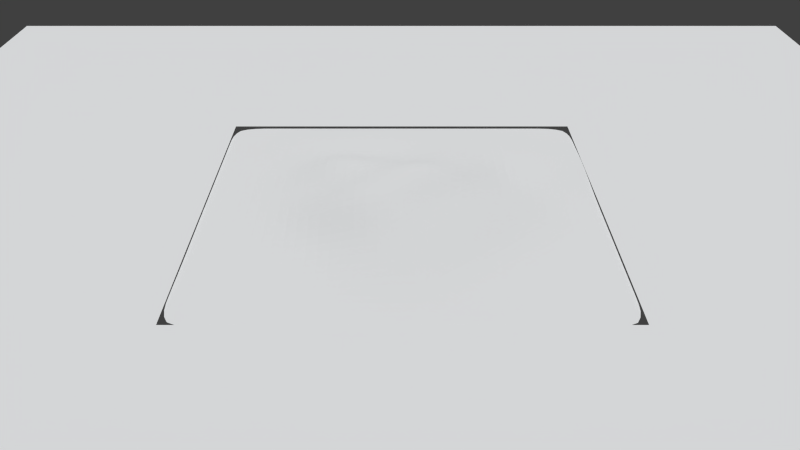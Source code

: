 # Source: Level0x0.blend  (saved by Blender 2.67.0; exported with 4.5.12 LTS)
import bpy
from mathutils import Matrix  # noqa: F401  (used for matrix-valued properties, if any)

bpy.ops.wm.read_factory_settings(use_empty=True)
scene = bpy.context.scene
scene.name = 'Scene'

# ---- collections
col_collection_1 = bpy.data.collections.new('Collection 1'); scene.collection.children.link(col_collection_1)

# ---- materials (node trees are filled in below, after node groups)
mat_grass = bpy.data.materials.new('Grass')
mat_grass.alpha_threshold = 0.0
mat_grass.use_transparent_shadow = False
mat_grass.diffuse_color = (0.7761, 0.7894, 0.8, 1.0)
mat_grass.specular_color = (0.9867, 1.0, 1.0)
mat_grass.roughness = 0.5
mat_grass.specular_intensity = 0.0
mat_clover = bpy.data.materials.new('Clover')
mat_clover.alpha_threshold = 0.0
mat_clover.use_transparent_shadow = False
mat_clover.diffuse_color = (0.7761, 0.7894, 0.8, 1.0)
mat_clover.specular_color = (0.9867, 1.0, 1.0)
mat_clover.roughness = 0.5
mat_clover.specular_intensity = 0.0

# ---- material node trees

# ---- world
world_world = bpy.data.worlds.new('World'); scene.world = world_world
world_world.color = (0.05088, 0.05088, 0.05088)
world_world.use_sun_shadow = False
world_world.sun_shadow_jitter_overblur = 0.0
world_world.cycles.sampling_method = 'MANUAL'
world_world.cycles.sample_map_resolution = 256

# ---- cameras
cam_camera = bpy.data.cameras.new('Camera')
cam_camera.clip_end = 500.0
cam_camera.lens = 35.0
cam_camera.sensor_width = 32.0
cam_camera.sensor_height = 18.0
cam_camera.ortho_scale = 7.314
cam_camera.show_limits = True
cam_camera.dof.focus_distance = 0.0
cam_camera.dof.aperture_fstop = 128.0

# ---- lights
light_sun = bpy.data.lights.new('Sun', 'SUN')
light_sun.transmission_factor = 0.0
light_sun.cutoff_distance = 30.0
light_sun.use_shadow = False
light_sun.angle = 0.1993
light_sun.energy = 2.5
light_sun.shadow_buffer_clip_start = 1.001
light_sun.shadow_soft_size = 0.1
light_sun.shadow_cascade_max_distance = 1000.0
light_sun.cycles.use_multiple_importance_sampling = False

# ---- meshes
me_grid_001 = bpy.data.meshes.new('Grid.001')
me_grid_001.from_pydata([], [], [])
me_grid_001.use_remesh_preserve_volume = False
me_grid_001.use_remesh_preserve_attributes = False
me_grid_001.use_mirror_vertex_groups = False
me_grid_001.update()
me_grid = bpy.data.meshes.new('Grid')
me_grid.from_pydata([(49.98, -50.02, -0.7107), (38.87, -50.02, -0.7107), (27.76, -50.02, -0.7107), (16.65, -50.02, -0.7107), (5.539, -50.02, -0.7107), (-5.572, -50.02, -0.7107), (-16.68, -50.02, -0.7107), (-27.79, -50.02, -0.7107), (-38.81, -50.11, -0.4436), (-50.07, -50.04, -0.6271), (49.98, -38.91, -0.7107), (38.87, -38.91, -0.7107), (27.76, -38.91, -0.4409), (16.65, -38.91, -0.3214), (5.539, -38.91, -0.2868), (-5.573, -38.91, -0.3559), (-16.68, -38.91, -0.5973), (-27.79, -38.91, -0.553), (-38.91, -38.91, -0.3133), (-49.98, -38.83, -0.4746), (49.98, -27.8, -0.7107), (38.87, -27.8, -0.7107), (27.9, -27.87, -0.1789), (16.64, -28.06, -0.09077), (5.855, -27.84, 1.974), (-5.549, -27.88, 1.898), (-16.69, -27.75, -0.5241), (-27.79, -27.8, -0.5672), (-38.91, -27.8, -0.7107), (-50.02, -27.8, -0.7107), (49.98, -16.69, -0.7107), (38.87, -16.69, -0.7107), (27.76, -16.69, -0.09776), (17.78, -17.71, 2.513), (5.521, -17.11, 4.19), (-5.448, -17.83, 4.48), (-17.08, -17.14, 0.9678), (-27.79, -16.69, -0.4033), (-38.91, -16.69, -0.7107), (-50.02, -16.69, -0.7107), (49.98, -5.574, -0.7107), (38.87, -5.574, -0.7107), (28.2, -5.682, 2.188), (16.38, -5.059, 4.805), (6.48, -5.197, 5.112), (-6.229, -6.591, 8.518), (-17.49, -5.857, 5.892), (-28.11, -5.757, 0.1912), (-38.91, -5.574, -0.3581), (-50.02, -5.574, -0.6421), (49.98, 5.537, -0.7102), (38.85, 5.475, -0.5545), (28.11, 5.719, 1.831), (18.23, 5.321, 4.129), (7.443, 7.326, 10.82), (-6.039, 6.35, 7.32), (-16.97, 5.314, 2.779), (-28.36, 5.21, 1.329), (-38.91, 5.537, -0.7107), (-50.02, 5.537, -0.7107), (50.06, 16.76, -0.3996), (38.8, 16.56, 1.605), (27.81, 16.59, -0.1211), (17.44, 17.38, 5.284), (6.068, 17.54, 3.526), (-5.181, 17.17, 3.805), (-17.76, 16.97, 7.326), (-27.93, 16.7, 0.8514), (-38.91, 16.65, -0.544), (-50.02, 16.65, -0.7107), (49.98, 27.76, 0.03925), (39.0, 27.76, 1.332), (27.93, 27.78, 1.777), (17.0, 27.78, 2.495), (4.97, 27.88, 2.217), (-5.502, 27.53, -0.1657), (-16.63, 27.91, 0.6571), (-28.05, 27.32, 0.4972), (-39.0, 27.72, -0.1749), (-50.02, 27.76, -0.7107), (49.98, 38.87, -0.7107), (39.0, 39.12, -0.1687), (27.74, 39.35, 0.3383), (16.65, 39.44, 0.6126), (5.516, 39.45, 0.6482), (-5.541, 39.59, 1.014), (-16.69, 39.43, 1.114), (-28.13, 39.41, 1.171), (-38.94, 39.0, -0.4838), (-50.02, 38.87, -0.7107), (49.98, 49.98, -0.7107), (38.87, 49.98, -0.7107), (27.76, 49.98, -0.7107), (16.65, 49.98, -0.7107), (5.539, 49.98, -0.7107), (-5.572, 49.98, -0.7107), (-16.68, 49.98, -0.7107), (-27.79, 49.98, -0.7107), (-38.91, 49.98, -0.7107), (-50.02, 49.98, -0.7107)], [], [(8, 7, 17, 18), (2, 1, 11, 12), (9, 8, 18, 19), (3, 2, 12, 13), (4, 3, 13, 14), (5, 4, 14, 15), (6, 5, 15, 16), (7, 6, 16, 17), (1, 0, 10, 11), (16, 15, 25, 26), (17, 16, 26, 27), (11, 10, 20, 21), (18, 17, 27, 28), (12, 11, 21, 22), (19, 18, 28, 29), (13, 12, 22, 23), (14, 13, 23, 24), (15, 14, 24, 25), (25, 24, 34, 35), (26, 25, 35, 36), (27, 26, 36, 37), (21, 20, 30, 31), (28, 27, 37, 38), (22, 21, 31, 32), (29, 28, 38, 39), (23, 22, 32, 33), (24, 23, 33, 34), (35, 34, 44, 45), (36, 35, 45, 46), (37, 36, 46, 47), (31, 30, 40, 41), (38, 37, 47, 48), (32, 31, 41, 42), (39, 38, 48, 49), (33, 32, 42, 43), (34, 33, 43, 44), (44, 43, 53, 54), (45, 44, 54, 55), (46, 45, 55, 56), (47, 46, 56, 57), (41, 40, 50, 51), (48, 47, 57, 58), (42, 41, 51, 52), (49, 48, 58, 59), (43, 42, 52, 53), (54, 53, 63, 64), (55, 54, 64, 65), (56, 55, 65, 66), (57, 56, 66, 67), (51, 50, 60, 61), (58, 57, 67, 68), (52, 51, 61, 62), (59, 58, 68, 69), (53, 52, 62, 63), (69, 68, 78, 79), (63, 62, 72, 73), (64, 63, 73, 74), (65, 64, 74, 75), (66, 65, 75, 76), (67, 66, 76, 77), (61, 60, 70, 71), (68, 67, 77, 78), (62, 61, 71, 72), (79, 78, 88, 89), (73, 72, 82, 83), (74, 73, 83, 84), (75, 74, 84, 85), (76, 75, 85, 86), (77, 76, 86, 87), (71, 70, 80, 81), (78, 77, 87, 88), (72, 71, 81, 82), (88, 87, 97, 98), (82, 81, 91, 92), (89, 88, 98, 99), (83, 82, 92, 93), (84, 83, 93, 94), (85, 84, 94, 95), (86, 85, 95, 96), (87, 86, 96, 97), (81, 80, 90, 91)])
_uv = me_grid.uv_layers.new(name='UVMap')
_uv.uv.foreach_set('vector', [0.0, 0.0, 1.0, 0.0, 1.0, 1.0, 0.0, 1.0, 0.0, 0.0, 1.0, 0.0, 1.0, 1.0, 0.0, 1.0, 0.0, 0.0, 1.0, 0.0, 1.0, 1.0, 0.0, 1.0, 0.0, 0.0, 1.0, 0.0, 1.0, 1.0, 0.0, 1.0, 0.0, 0.0, 1.0, 0.0, 1.0, 1.0, 0.0, 1.0, 0.0, 0.0, 1.0, 0.0, 1.0, 1.0, 0.0, 1.0, 0.0, 0.0, 1.0, 0.0, 1.0, 1.0, 0.0, 1.0, 0.0, 0.0, 1.0, 0.0, 1.0, 1.0, 0.0, 1.0, 0.0, 0.0, 1.0, 0.0, 1.0, 1.0, 0.0, 1.0, 0.0, 0.0, 1.0, 0.0, 1.0, 1.0, 0.0, 1.0, 0.0, 0.0, 1.0, 0.0, 1.0, 1.0, 0.0, 1.0, 0.0, 0.0, 1.0, 0.0, 1.0, 1.0, 0.0, 1.0, 0.0, 0.0, 1.0, 0.0, 1.0, 1.0, 0.0, 1.0, 0.0, 0.0, 1.0, 0.0, 1.0, 1.0, 0.0, 1.0, 0.0, 0.0, 1.0, 0.0, 1.0, 1.0, 0.0, 1.0, 0.0, 0.0, 1.0, 0.0, 1.0, 1.0, 0.0, 1.0, 0.0, 0.0, 1.0, 0.0, 1.0, 1.0, 0.0, 1.0, 0.0, 0.0, 1.0, 0.0, 1.0, 1.0, 0.0, 1.0, 0.0, 0.0, 1.0, 0.0, 1.0, 1.0, 0.0, 1.0, 0.0, 0.0, 1.0, 0.0, 1.0, 1.0, 0.0, 1.0, 0.0, 0.0, 1.0, 0.0, 1.0, 1.0, 0.0, 1.0, 0.0, 0.0, 1.0, 0.0, 1.0, 1.0, 0.0, 1.0, 0.0, 0.0, 1.0, 0.0, 1.0, 1.0, 0.0, 1.0, 0.0, 0.0, 1.0, 0.0, 1.0, 1.0, 0.0, 1.0, 0.0, 0.0, 1.0, 0.0, 1.0, 1.0, 0.0, 1.0, 0.0, 0.0, 1.0, 0.0, 1.0, 1.0, 0.0, 1.0, 0.0, 0.0, 1.0, 0.0, 1.0, 1.0, 0.0, 1.0, 0.0, 0.0, 1.0, 0.0, 1.0, 1.0, 0.0, 1.0, 0.0, 0.0, 1.0, 0.0, 1.0, 1.0, 0.0, 1.0, 0.0, 0.0, 1.0, 0.0, 1.0, 1.0, 0.0, 1.0, 0.0, 0.0, 1.0, 0.0, 1.0, 1.0, 0.0, 1.0, 0.0, 0.0, 1.0, 0.0, 1.0, 1.0, 0.0, 1.0, 0.0, 0.0, 1.0, 0.0, 1.0, 1.0, 0.0, 1.0, 0.0, 0.0, 1.0, 0.0, 1.0, 1.0, 0.0, 1.0, 0.0, 0.0, 1.0, 0.0, 1.0, 1.0, 0.0, 1.0, 0.0, 0.0, 1.0, 0.0, 1.0, 1.0, 0.0, 1.0, 0.0, 0.0, 1.0, 0.0, 1.0, 1.0, 0.0, 1.0, 0.0, 0.0, 1.0, 0.0, 1.0, 1.0, 0.0, 1.0, 0.0, 0.0, 1.0, 0.0, 1.0, 1.0, 0.0, 1.0, 0.0, 0.0, 1.0, 0.0, 1.0, 1.0, 0.0, 1.0, 0.0, 0.0, 1.0, 0.0, 1.0, 1.0, 0.0, 1.0, 0.0, 0.0, 1.0, 0.0, 1.0, 1.0, 0.0, 1.0, 0.0, 0.0, 1.0, 0.0, 1.0, 1.0, 0.0, 1.0, 0.0, 0.0, 1.0, 0.0, 1.0, 1.0, 0.0, 1.0, 0.0, 0.0, 1.0, 0.0, 1.0, 1.0, 0.0, 1.0, 0.0, 0.0, 1.0, 0.0, 1.0, 1.0, 0.0, 1.0, 0.0, 0.0, 1.0, 0.0, 1.0, 1.0, 0.0, 1.0, 0.0, 0.0, 1.0, 0.0, 1.0, 1.0, 0.0, 1.0, 0.0, 0.0, 1.0, 0.0, 1.0, 1.0, 0.0, 1.0, 0.0, 0.0, 1.0, 0.0, 1.0, 1.0, 0.0, 1.0, 0.0, 0.0, 1.0, 0.0, 1.0, 1.0, 0.0, 1.0, 0.0, 0.0, 1.0, 0.0, 1.0, 1.0, 0.0, 1.0, 0.0, 0.0, 1.0, 0.0, 1.0, 1.0, 0.0, 1.0, 0.0, 0.0, 1.0, 0.0, 1.0, 1.0, 0.0, 1.0, 0.0, 0.0, 1.0, 0.0, 1.0, 1.0, 0.0, 1.0, 0.0, 0.0, 1.0, 0.0, 1.0, 1.0, 0.0, 1.0, 0.0, 0.0, 1.0, 0.0, 1.0, 1.0, 0.0, 1.0, 0.0, 0.0, 1.0, 0.0, 1.0, 1.0, 0.0, 1.0, 0.0, 0.0, 1.0, 0.0, 1.0, 1.0, 0.0, 1.0, 0.0, 0.0, 1.0, 0.0, 1.0, 1.0, 0.0, 1.0, 0.0, 0.0, 1.0, 0.0, 1.0, 1.0, 0.0, 1.0, 0.0, 0.0, 1.0, 0.0, 1.0, 1.0, 0.0, 1.0, 0.0, 0.0, 1.0, 0.0, 1.0, 1.0, 0.0, 1.0, 0.0, 0.0, 1.0, 0.0, 1.0, 1.0, 0.0, 1.0, 0.0, 0.0, 1.0, 0.0, 1.0, 1.0, 0.0, 1.0, 0.0, 0.0, 1.0, 0.0, 1.0, 1.0, 0.0, 1.0, 0.0, 0.0, 1.0, 0.0, 1.0, 1.0, 0.0, 1.0, 0.0, 0.0, 1.0, 0.0, 1.0, 1.0, 0.0, 1.0, 0.0, 0.0, 1.0, 0.0, 1.0, 1.0, 0.0, 1.0, 0.0, 0.0, 1.0, 0.0, 1.0, 1.0, 0.0, 1.0, 0.0, 0.0, 1.0, 0.0, 1.0, 1.0, 0.0, 1.0, 0.0, 0.0, 1.0, 0.0, 1.0, 1.0, 0.0, 1.0, 0.0, 0.0, 1.0, 0.0, 1.0, 1.0, 0.0, 1.0, 0.0, 0.0, 1.0, 0.0, 1.0, 1.0, 0.0, 1.0, 0.0, 0.0, 1.0, 0.0, 1.0, 1.0, 0.0, 1.0, 0.0, 0.0, 1.0, 0.0, 1.0, 1.0, 0.0, 1.0, 0.0, 0.0, 1.0, 0.0, 1.0, 1.0, 0.0, 1.0, 0.0, 0.0, 1.0, 0.0, 1.0, 1.0, 0.0, 1.0, 0.0, 0.0, 1.0, 0.0, 1.0, 1.0, 0.0, 1.0, 0.0, 0.0, 1.0, 0.0, 1.0, 1.0, 0.0, 1.0, 0.0, 0.0, 1.0, 0.0, 1.0, 1.0, 0.0, 1.0])
me_grid.materials.append(mat_grass)
me_grid.use_remesh_preserve_volume = False
me_grid.use_remesh_preserve_attributes = False
me_grid.use_mirror_vertex_groups = False
me_grid.update()
me_grid_002 = bpy.data.meshes.new('Grid.002')
me_grid_002.from_pydata([(50.0, -50.0, 0.0), (38.89, -50.0, 0.0), (27.78, -50.0, 0.0), (16.67, -50.0, 0.0), (5.556, -50.0, 0.0), (-5.556, -50.0, 0.0), (-16.67, -50.0, 0.0), (-27.78, -50.0, 0.0), (-38.89, -50.0, 0.0), (-50.0, -50.0, 0.0), (50.0, -38.89, 0.0), (38.89, -38.89, 0.0), (27.78, -38.89, 0.0), (16.67, -38.89, 0.0), (5.556, -38.89, 0.0), (-5.556, -38.89, 0.0), (-16.67, -38.89, 0.0), (-27.78, -38.89, 0.0), (-38.89, -38.89, 0.0), (-50.0, -38.89, 0.0), (50.0, -27.78, 0.0), (38.89, -27.78, 0.0), (27.78, -27.78, 0.0), (16.67, -27.78, 0.0), (5.556, -27.78, 0.0), (-5.556, -27.78, 0.0), (-16.67, -27.78, 0.0), (-27.78, -27.78, 0.0), (-38.89, -27.78, 0.0), (-50.0, -27.78, 0.0), (50.0, -16.67, 0.0), (38.89, -16.67, 0.0), (27.78, -16.67, 0.0), (16.67, -16.67, 0.0), (5.556, -16.67, 0.0), (-5.556, -16.67, 0.0), (-16.67, -16.67, 0.0), (-27.78, -16.67, 0.0), (-38.89, -16.67, 0.0), (-50.0, -16.67, 0.0), (50.0, -5.556, 0.0), (38.89, -5.556, 0.0), (27.78, -5.556, 0.0), (16.67, -5.556, 0.0), (5.556, -5.556, 0.0), (-5.556, -5.556, 0.0), (-16.67, -5.556, 0.0), (-27.78, -5.556, 0.0), (-38.89, -5.556, 0.0), (-50.0, -5.556, 0.0), (50.0, 5.556, 0.0), (38.89, 5.556, 0.0), (27.78, 5.556, 0.0), (16.67, 5.556, 0.0), (5.556, 5.556, 0.0), (-5.556, 5.556, 0.0), (-16.67, 5.556, 0.0), (-27.78, 5.556, 0.0), (-38.89, 5.556, 0.0), (-50.0, 5.556, 0.0), (50.0, 16.67, 0.0), (38.89, 16.67, 0.0), (27.78, 16.67, 0.0), (16.67, 16.67, 0.0), (5.556, 16.67, 0.0), (-5.556, 16.67, 0.0), (-16.67, 16.67, 0.0), (-27.78, 16.67, 0.0), (-38.89, 16.67, 0.0), (-50.0, 16.67, 0.0), (50.0, 27.78, 0.0), (38.89, 27.78, 0.0), (27.78, 27.78, 0.0), (16.67, 27.78, 0.0), (5.556, 27.78, 0.0), (-5.556, 27.78, 0.0), (-16.67, 27.78, 0.0), (-27.78, 27.78, 0.0), (-38.89, 27.78, 0.0), (-50.0, 27.78, 0.0), (50.0, 38.89, 0.0), (38.89, 38.89, 0.0), (27.78, 38.89, 0.0), (16.67, 38.89, 0.0), (5.556, 38.89, 0.0), (-5.556, 38.89, 0.0), (-16.67, 38.89, 0.0), (-27.78, 38.89, 0.0), (-38.89, 38.89, 0.0), (-50.0, 38.89, 0.0), (50.0, 50.0, 0.0), (38.89, 50.0, 0.0), (27.78, 50.0, 0.0), (16.67, 50.0, 0.0), (5.556, 50.0, 0.0), (-5.556, 50.0, 0.0), (-16.67, 50.0, 0.0), (-27.78, 50.0, 0.0), (-38.89, 50.0, 0.0), (-50.0, 50.0, 0.0)], [], [(7, 6, 16, 17), (1, 0, 10, 11), (8, 7, 17, 18), (2, 1, 11, 12), (9, 8, 18, 19), (3, 2, 12, 13), (4, 3, 13, 14), (5, 4, 14, 15), (6, 5, 15, 16), (14, 13, 23, 24), (15, 14, 24, 25), (16, 15, 25, 26), (17, 16, 26, 27), (11, 10, 20, 21), (18, 17, 27, 28), (12, 11, 21, 22), (19, 18, 28, 29), (13, 12, 22, 23), (24, 23, 33, 34), (25, 24, 34, 35), (26, 25, 35, 36), (27, 26, 36, 37), (21, 20, 30, 31), (28, 27, 37, 38), (22, 21, 31, 32), (29, 28, 38, 39), (23, 22, 32, 33), (39, 38, 48, 49), (33, 32, 42, 43), (34, 33, 43, 44), (35, 34, 44, 45), (36, 35, 45, 46), (37, 36, 46, 47), (31, 30, 40, 41), (38, 37, 47, 48), (32, 31, 41, 42), (49, 48, 58, 59), (43, 42, 52, 53), (44, 43, 53, 54), (45, 44, 54, 55), (46, 45, 55, 56), (47, 46, 56, 57), (41, 40, 50, 51), (48, 47, 57, 58), (42, 41, 51, 52), (58, 57, 67, 68), (52, 51, 61, 62), (59, 58, 68, 69), (53, 52, 62, 63), (54, 53, 63, 64), (55, 54, 64, 65), (56, 55, 65, 66), (57, 56, 66, 67), (51, 50, 60, 61), (68, 67, 77, 78), (62, 61, 71, 72), (69, 68, 78, 79), (63, 62, 72, 73), (64, 63, 73, 74), (65, 64, 74, 75), (66, 65, 75, 76), (67, 66, 76, 77), (61, 60, 70, 71), (77, 76, 86, 87), (71, 70, 80, 81), (78, 77, 87, 88), (72, 71, 81, 82), (79, 78, 88, 89), (73, 72, 82, 83), (74, 73, 83, 84), (75, 74, 84, 85), (76, 75, 85, 86), (87, 86, 96, 97), (81, 80, 90, 91), (88, 87, 97, 98), (82, 81, 91, 92), (89, 88, 98, 99), (83, 82, 92, 93), (84, 83, 93, 94), (85, 84, 94, 95), (86, 85, 95, 96)])
_uv = me_grid_002.uv_layers.new(name='UV coord')
_uv.uv.foreach_set('vector', [0.0, 0.0, 1.0, 0.0, 1.0, 1.0, 0.0, 1.0, 0.0, 0.0, 1.0, 0.0, 1.0, 1.0, 0.0, 1.0, 0.0, 0.0, 1.0, 0.0, 1.0, 1.0, 0.0, 1.0, 0.0, 0.0, 1.0, 0.0, 1.0, 1.0, 0.0, 1.0, 0.0, 0.0, 1.0, 0.0, 1.0, 1.0, 0.0, 1.0, 0.0, 0.0, 1.0, 0.0, 1.0, 1.0, 0.0, 1.0, 0.0, 0.0, 1.0, 0.0, 1.0, 1.0, 0.0, 1.0, 0.0, 0.0, 1.0, 0.0, 1.0, 1.0, 0.0, 1.0, 0.0, 0.0, 1.0, 0.0, 1.0, 1.0, 0.0, 1.0, 0.0, 0.0, 1.0, 0.0, 1.0, 1.0, 0.0, 1.0, 0.0, 0.0, 1.0, 0.0, 1.0, 1.0, 0.0, 1.0, 0.0, 0.0, 1.0, 0.0, 1.0, 1.0, 0.0, 1.0, 0.0, 0.0, 1.0, 0.0, 1.0, 1.0, 0.0, 1.0, 0.0, 0.0, 1.0, 0.0, 1.0, 1.0, 0.0, 1.0, 0.0, 0.0, 1.0, 0.0, 1.0, 1.0, 0.0, 1.0, 0.0, 0.0, 1.0, 0.0, 1.0, 1.0, 0.0, 1.0, 0.0, 0.0, 1.0, 0.0, 1.0, 1.0, 0.0, 1.0, 0.0, 0.0, 1.0, 0.0, 1.0, 1.0, 0.0, 1.0, 0.0, 0.0, 1.0, 0.0, 1.0, 1.0, 0.0, 1.0, 0.0, 0.0, 1.0, 0.0, 1.0, 1.0, 0.0, 1.0, 0.0, 0.0, 1.0, 0.0, 1.0, 1.0, 0.0, 1.0, 0.0, 0.0, 1.0, 0.0, 1.0, 1.0, 0.0, 1.0, 0.0, 0.0, 1.0, 0.0, 1.0, 1.0, 0.0, 1.0, 0.0, 0.0, 1.0, 0.0, 1.0, 1.0, 0.0, 1.0, 0.0, 0.0, 1.0, 0.0, 1.0, 1.0, 0.0, 1.0, 0.0, 0.0, 1.0, 0.0, 1.0, 1.0, 0.0, 1.0, 0.0, 0.0, 1.0, 0.0, 1.0, 1.0, 0.0, 1.0, 0.0, 0.0, 1.0, 0.0, 1.0, 1.0, 0.0, 1.0, 0.0, 0.0, 1.0, 0.0, 1.0, 1.0, 0.0, 1.0, 0.0, 0.0, 1.0, 0.0, 1.0, 1.0, 0.0, 1.0, 0.0, 0.0, 1.0, 0.0, 1.0, 1.0, 0.0, 1.0, 0.0, 0.0, 1.0, 0.0, 1.0, 1.0, 0.0, 1.0, 0.0, 0.0, 1.0, 0.0, 1.0, 1.0, 0.0, 1.0, 0.0, 0.0, 1.0, 0.0, 1.0, 1.0, 0.0, 1.0, 0.0, 0.0, 1.0, 0.0, 1.0, 1.0, 0.0, 1.0, 0.0, 0.0, 1.0, 0.0, 1.0, 1.0, 0.0, 1.0, 0.0, 0.0, 1.0, 0.0, 1.0, 1.0, 0.0, 1.0, 0.0, 0.0, 1.0, 0.0, 1.0, 1.0, 0.0, 1.0, 0.0, 0.0, 1.0, 0.0, 1.0, 1.0, 0.0, 1.0, 0.0, 0.0, 1.0, 0.0, 1.0, 1.0, 0.0, 1.0, 0.0, 0.0, 1.0, 0.0, 1.0, 1.0, 0.0, 1.0, 0.0, 0.0, 1.0, 0.0, 1.0, 1.0, 0.0, 1.0, 0.0, 0.0, 1.0, 0.0, 1.0, 1.0, 0.0, 1.0, 0.0, 0.0, 1.0, 0.0, 1.0, 1.0, 0.0, 1.0, 0.0, 0.0, 1.0, 0.0, 1.0, 1.0, 0.0, 1.0, 0.0, 0.0, 1.0, 0.0, 1.0, 1.0, 0.0, 1.0, 0.0, 0.0, 1.0, 0.0, 1.0, 1.0, 0.0, 1.0, 0.0, 0.0, 1.0, 0.0, 1.0, 1.0, 0.0, 1.0, 0.0, 0.0, 1.0, 0.0, 1.0, 1.0, 0.0, 1.0, 0.0, 0.0, 1.0, 0.0, 1.0, 1.0, 0.0, 1.0, 0.0, 0.0, 1.0, 0.0, 1.0, 1.0, 0.0, 1.0, 0.0, 0.0, 1.0, 0.0, 1.0, 1.0, 0.0, 1.0, 0.0, 0.0, 1.0, 0.0, 1.0, 1.0, 0.0, 1.0, 0.0, 0.0, 1.0, 0.0, 1.0, 1.0, 0.0, 1.0, 0.0, 0.0, 1.0, 0.0, 1.0, 1.0, 0.0, 1.0, 0.0, 0.0, 1.0, 0.0, 1.0, 1.0, 0.0, 1.0, 0.0, 0.0, 1.0, 0.0, 1.0, 1.0, 0.0, 1.0, 0.0, 0.0, 1.0, 0.0, 1.0, 1.0, 0.0, 1.0, 0.0, 0.0, 1.0, 0.0, 1.0, 1.0, 0.0, 1.0, 0.0, 0.0, 1.0, 0.0, 1.0, 1.0, 0.0, 1.0, 0.0, 0.0, 1.0, 0.0, 1.0, 1.0, 0.0, 1.0, 0.0, 0.0, 1.0, 0.0, 1.0, 1.0, 0.0, 1.0, 0.0, 0.0, 1.0, 0.0, 1.0, 1.0, 0.0, 1.0, 0.0, 0.0, 1.0, 0.0, 1.0, 1.0, 0.0, 1.0, 0.0, 0.0, 1.0, 0.0, 1.0, 1.0, 0.0, 1.0, 0.0, 0.0, 1.0, 0.0, 1.0, 1.0, 0.0, 1.0, 0.0, 0.0, 1.0, 0.0, 1.0, 1.0, 0.0, 1.0, 0.0, 0.0, 1.0, 0.0, 1.0, 1.0, 0.0, 1.0, 0.0, 0.0, 1.0, 0.0, 1.0, 1.0, 0.0, 1.0, 0.0, 0.0, 1.0, 0.0, 1.0, 1.0, 0.0, 1.0, 0.0, 0.0, 1.0, 0.0, 1.0, 1.0, 0.0, 1.0, 0.0, 0.0, 1.0, 0.0, 1.0, 1.0, 0.0, 1.0, 0.0, 0.0, 1.0, 0.0, 1.0, 1.0, 0.0, 1.0, 0.0, 0.0, 1.0, 0.0, 1.0, 1.0, 0.0, 1.0, 0.0, 0.0, 1.0, 0.0, 1.0, 1.0, 0.0, 1.0, 0.0, 0.0, 1.0, 0.0, 1.0, 1.0, 0.0, 1.0, 0.0, 0.0, 1.0, 0.0, 1.0, 1.0, 0.0, 1.0, 0.0, 0.0, 1.0, 0.0, 1.0, 1.0, 0.0, 1.0, 0.0, 0.0, 1.0, 0.0, 1.0, 1.0, 0.0, 1.0, 0.0, 0.0, 1.0, 0.0, 1.0, 1.0, 0.0, 1.0, 0.0, 0.0, 1.0, 0.0, 1.0, 1.0, 0.0, 1.0])
me_grid_002.materials.append(mat_grass)
me_grid_002.use_remesh_preserve_volume = False
me_grid_002.use_remesh_preserve_attributes = False
me_grid_002.use_mirror_vertex_groups = False
me_grid_002.update()
me_grid_003 = bpy.data.meshes.new('Grid.003')
me_grid_003.from_pydata([(50.0, -50.0, 0.0), (38.89, -50.0, 0.0), (27.78, -50.0, 0.0), (16.67, -50.0, 0.0), (5.556, -50.0, 0.0), (-5.556, -50.0, 0.0), (-16.67, -50.0, 0.0), (-27.78, -50.0, 0.0), (-38.89, -50.0, 0.0), (-50.0, -50.0, 0.0), (50.0, -38.89, 0.0), (38.89, -38.89, 0.0), (27.78, -38.89, 0.0), (16.67, -38.89, 0.0), (5.556, -38.89, 0.0), (-5.556, -38.89, 0.0), (-16.67, -38.89, 0.0), (-27.78, -38.89, 0.0), (-38.89, -38.89, 0.0), (-50.0, -38.89, 0.0), (50.0, -27.78, 0.0), (38.89, -27.78, 0.0), (27.78, -27.78, 0.0), (16.67, -27.78, 0.0), (5.556, -27.78, 0.0), (-5.556, -27.78, 0.0), (-16.67, -27.78, 0.0), (-27.78, -27.78, 0.0), (-38.89, -27.78, 0.0), (-50.0, -27.78, 0.0), (50.0, -16.67, 0.0), (38.89, -16.67, 0.0), (27.78, -16.67, 0.0), (16.67, -16.67, 0.0), (5.556, -16.67, 0.0), (-5.556, -16.67, 0.0), (-16.67, -16.67, 0.0), (-27.78, -16.67, 0.0), (-38.89, -16.67, 0.0), (-50.0, -16.67, 0.0), (50.0, -5.556, 0.0), (38.89, -5.556, 0.0), (27.78, -5.556, 0.0), (16.67, -5.556, 0.0), (5.556, -5.556, 0.0), (-5.556, -5.556, 0.0), (-16.67, -5.556, 0.0), (-27.78, -5.556, 0.0), (-38.89, -5.556, 0.0), (-50.0, -5.556, 0.0), (50.0, 5.556, 0.0), (38.89, 5.556, 0.0), (27.78, 5.556, 0.0), (16.67, 5.556, 0.0), (5.556, 5.556, 0.0), (-5.556, 5.556, 0.0), (-16.67, 5.556, 0.0), (-27.78, 5.556, 0.0), (-38.89, 5.556, 0.0), (-50.0, 5.556, 0.0), (50.0, 16.67, 0.0), (38.89, 16.67, 0.0), (27.78, 16.67, 0.0), (16.67, 16.67, 0.0), (5.556, 16.67, 0.0), (-5.556, 16.67, 0.0), (-16.67, 16.67, 0.0), (-27.78, 16.67, 0.0), (-38.89, 16.67, 0.0), (-50.0, 16.67, 0.0), (50.0, 27.78, 0.0), (38.89, 27.78, 0.0), (27.78, 27.78, 0.0), (16.67, 27.78, 0.0), (5.556, 27.78, 0.0), (-5.556, 27.78, 0.0), (-16.67, 27.78, 0.0), (-27.78, 27.78, 0.0), (-38.89, 27.78, 0.0), (-50.0, 27.78, 0.0), (50.0, 38.89, 0.0), (38.89, 38.89, 0.0), (27.78, 38.89, 0.0), (16.67, 38.89, 0.0), (5.556, 38.89, 0.0), (-5.556, 38.89, 0.0), (-16.67, 38.89, 0.0), (-27.78, 38.89, 0.0), (-38.89, 38.89, 0.0), (-50.0, 38.89, 0.0), (50.0, 50.0, 0.0), (38.89, 50.0, 0.0), (27.78, 50.0, 0.0), (16.67, 50.0, 0.0), (5.556, 50.0, 0.0), (-5.556, 50.0, 0.0), (-16.67, 50.0, 0.0), (-27.78, 50.0, 0.0), (-38.89, 50.0, 0.0), (-50.0, 50.0, 0.0)], [], [(7, 6, 16, 17), (1, 0, 10, 11), (8, 7, 17, 18), (2, 1, 11, 12), (9, 8, 18, 19), (3, 2, 12, 13), (4, 3, 13, 14), (5, 4, 14, 15), (6, 5, 15, 16), (14, 13, 23, 24), (15, 14, 24, 25), (16, 15, 25, 26), (17, 16, 26, 27), (11, 10, 20, 21), (18, 17, 27, 28), (12, 11, 21, 22), (19, 18, 28, 29), (13, 12, 22, 23), (24, 23, 33, 34), (25, 24, 34, 35), (26, 25, 35, 36), (27, 26, 36, 37), (21, 20, 30, 31), (28, 27, 37, 38), (22, 21, 31, 32), (29, 28, 38, 39), (23, 22, 32, 33), (39, 38, 48, 49), (33, 32, 42, 43), (34, 33, 43, 44), (35, 34, 44, 45), (36, 35, 45, 46), (37, 36, 46, 47), (31, 30, 40, 41), (38, 37, 47, 48), (32, 31, 41, 42), (49, 48, 58, 59), (43, 42, 52, 53), (44, 43, 53, 54), (45, 44, 54, 55), (46, 45, 55, 56), (47, 46, 56, 57), (41, 40, 50, 51), (48, 47, 57, 58), (42, 41, 51, 52), (58, 57, 67, 68), (52, 51, 61, 62), (59, 58, 68, 69), (53, 52, 62, 63), (54, 53, 63, 64), (55, 54, 64, 65), (56, 55, 65, 66), (57, 56, 66, 67), (51, 50, 60, 61), (68, 67, 77, 78), (62, 61, 71, 72), (69, 68, 78, 79), (63, 62, 72, 73), (64, 63, 73, 74), (65, 64, 74, 75), (66, 65, 75, 76), (67, 66, 76, 77), (61, 60, 70, 71), (77, 76, 86, 87), (71, 70, 80, 81), (78, 77, 87, 88), (72, 71, 81, 82), (79, 78, 88, 89), (73, 72, 82, 83), (74, 73, 83, 84), (75, 74, 84, 85), (76, 75, 85, 86), (87, 86, 96, 97), (81, 80, 90, 91), (88, 87, 97, 98), (82, 81, 91, 92), (89, 88, 98, 99), (83, 82, 92, 93), (84, 83, 93, 94), (85, 84, 94, 95), (86, 85, 95, 96)])
_uv = me_grid_003.uv_layers.new(name='UV coord')
_uv.uv.foreach_set('vector', [0.0, 0.0, 1.0, 0.0, 1.0, 1.0, 0.0, 1.0, 0.0, 0.0, 1.0, 0.0, 1.0, 1.0, 0.0, 1.0, 0.0, 0.0, 1.0, 0.0, 1.0, 1.0, 0.0, 1.0, 0.0, 0.0, 1.0, 0.0, 1.0, 1.0, 0.0, 1.0, 0.0, 0.0, 1.0, 0.0, 1.0, 1.0, 0.0, 1.0, 0.0, 0.0, 1.0, 0.0, 1.0, 1.0, 0.0, 1.0, 0.0, 0.0, 1.0, 0.0, 1.0, 1.0, 0.0, 1.0, 0.0, 0.0, 1.0, 0.0, 1.0, 1.0, 0.0, 1.0, 0.0, 0.0, 1.0, 0.0, 1.0, 1.0, 0.0, 1.0, 0.0, 0.0, 1.0, 0.0, 1.0, 1.0, 0.0, 1.0, 0.0, 0.0, 1.0, 0.0, 1.0, 1.0, 0.0, 1.0, 0.0, 0.0, 1.0, 0.0, 1.0, 1.0, 0.0, 1.0, 0.0, 0.0, 1.0, 0.0, 1.0, 1.0, 0.0, 1.0, 0.0, 0.0, 1.0, 0.0, 1.0, 1.0, 0.0, 1.0, 0.0, 0.0, 1.0, 0.0, 1.0, 1.0, 0.0, 1.0, 0.0, 0.0, 1.0, 0.0, 1.0, 1.0, 0.0, 1.0, 0.0, 0.0, 1.0, 0.0, 1.0, 1.0, 0.0, 1.0, 0.0, 0.0, 1.0, 0.0, 1.0, 1.0, 0.0, 1.0, 0.0, 0.0, 1.0, 0.0, 1.0, 1.0, 0.0, 1.0, 0.0, 0.0, 1.0, 0.0, 1.0, 1.0, 0.0, 1.0, 0.0, 0.0, 1.0, 0.0, 1.0, 1.0, 0.0, 1.0, 0.0, 0.0, 1.0, 0.0, 1.0, 1.0, 0.0, 1.0, 0.0, 0.0, 1.0, 0.0, 1.0, 1.0, 0.0, 1.0, 0.0, 0.0, 1.0, 0.0, 1.0, 1.0, 0.0, 1.0, 0.0, 0.0, 1.0, 0.0, 1.0, 1.0, 0.0, 1.0, 0.0, 0.0, 1.0, 0.0, 1.0, 1.0, 0.0, 1.0, 0.0, 0.0, 1.0, 0.0, 1.0, 1.0, 0.0, 1.0, 0.0, 0.0, 1.0, 0.0, 1.0, 1.0, 0.0, 1.0, 0.0, 0.0, 1.0, 0.0, 1.0, 1.0, 0.0, 1.0, 0.0, 0.0, 1.0, 0.0, 1.0, 1.0, 0.0, 1.0, 0.0, 0.0, 1.0, 0.0, 1.0, 1.0, 0.0, 1.0, 0.0, 0.0, 1.0, 0.0, 1.0, 1.0, 0.0, 1.0, 0.0, 0.0, 1.0, 0.0, 1.0, 1.0, 0.0, 1.0, 0.0, 0.0, 1.0, 0.0, 1.0, 1.0, 0.0, 1.0, 0.0, 0.0, 1.0, 0.0, 1.0, 1.0, 0.0, 1.0, 0.0, 0.0, 1.0, 0.0, 1.0, 1.0, 0.0, 1.0, 0.0, 0.0, 1.0, 0.0, 1.0, 1.0, 0.0, 1.0, 0.0, 0.0, 1.0, 0.0, 1.0, 1.0, 0.0, 1.0, 0.0, 0.0, 1.0, 0.0, 1.0, 1.0, 0.0, 1.0, 0.0, 0.0, 1.0, 0.0, 1.0, 1.0, 0.0, 1.0, 0.0, 0.0, 1.0, 0.0, 1.0, 1.0, 0.0, 1.0, 0.0, 0.0, 1.0, 0.0, 1.0, 1.0, 0.0, 1.0, 0.0, 0.0, 1.0, 0.0, 1.0, 1.0, 0.0, 1.0, 0.0, 0.0, 1.0, 0.0, 1.0, 1.0, 0.0, 1.0, 0.0, 0.0, 1.0, 0.0, 1.0, 1.0, 0.0, 1.0, 0.0, 0.0, 1.0, 0.0, 1.0, 1.0, 0.0, 1.0, 0.0, 0.0, 1.0, 0.0, 1.0, 1.0, 0.0, 1.0, 0.0, 0.0, 1.0, 0.0, 1.0, 1.0, 0.0, 1.0, 0.0, 0.0, 1.0, 0.0, 1.0, 1.0, 0.0, 1.0, 0.0, 0.0, 1.0, 0.0, 1.0, 1.0, 0.0, 1.0, 0.0, 0.0, 1.0, 0.0, 1.0, 1.0, 0.0, 1.0, 0.0, 0.0, 1.0, 0.0, 1.0, 1.0, 0.0, 1.0, 0.0, 0.0, 1.0, 0.0, 1.0, 1.0, 0.0, 1.0, 0.0, 0.0, 1.0, 0.0, 1.0, 1.0, 0.0, 1.0, 0.0, 0.0, 1.0, 0.0, 1.0, 1.0, 0.0, 1.0, 0.0, 0.0, 1.0, 0.0, 1.0, 1.0, 0.0, 1.0, 0.0, 0.0, 1.0, 0.0, 1.0, 1.0, 0.0, 1.0, 0.0, 0.0, 1.0, 0.0, 1.0, 1.0, 0.0, 1.0, 0.0, 0.0, 1.0, 0.0, 1.0, 1.0, 0.0, 1.0, 0.0, 0.0, 1.0, 0.0, 1.0, 1.0, 0.0, 1.0, 0.0, 0.0, 1.0, 0.0, 1.0, 1.0, 0.0, 1.0, 0.0, 0.0, 1.0, 0.0, 1.0, 1.0, 0.0, 1.0, 0.0, 0.0, 1.0, 0.0, 1.0, 1.0, 0.0, 1.0, 0.0, 0.0, 1.0, 0.0, 1.0, 1.0, 0.0, 1.0, 0.0, 0.0, 1.0, 0.0, 1.0, 1.0, 0.0, 1.0, 0.0, 0.0, 1.0, 0.0, 1.0, 1.0, 0.0, 1.0, 0.0, 0.0, 1.0, 0.0, 1.0, 1.0, 0.0, 1.0, 0.0, 0.0, 1.0, 0.0, 1.0, 1.0, 0.0, 1.0, 0.0, 0.0, 1.0, 0.0, 1.0, 1.0, 0.0, 1.0, 0.0, 0.0, 1.0, 0.0, 1.0, 1.0, 0.0, 1.0, 0.0, 0.0, 1.0, 0.0, 1.0, 1.0, 0.0, 1.0, 0.0, 0.0, 1.0, 0.0, 1.0, 1.0, 0.0, 1.0, 0.0, 0.0, 1.0, 0.0, 1.0, 1.0, 0.0, 1.0, 0.0, 0.0, 1.0, 0.0, 1.0, 1.0, 0.0, 1.0, 0.0, 0.0, 1.0, 0.0, 1.0, 1.0, 0.0, 1.0, 0.0, 0.0, 1.0, 0.0, 1.0, 1.0, 0.0, 1.0, 0.0, 0.0, 1.0, 0.0, 1.0, 1.0, 0.0, 1.0, 0.0, 0.0, 1.0, 0.0, 1.0, 1.0, 0.0, 1.0, 0.0, 0.0, 1.0, 0.0, 1.0, 1.0, 0.0, 1.0, 0.0, 0.0, 1.0, 0.0, 1.0, 1.0, 0.0, 1.0, 0.0, 0.0, 1.0, 0.0, 1.0, 1.0, 0.0, 1.0])
me_grid_003.materials.append(mat_grass)
me_grid_003.use_remesh_preserve_volume = False
me_grid_003.use_remesh_preserve_attributes = False
me_grid_003.use_mirror_vertex_groups = False
me_grid_003.update()
me_grid_004 = bpy.data.meshes.new('Grid.004')
me_grid_004.from_pydata([(50.0, -50.0, 0.0), (38.89, -50.0, 0.0), (27.78, -50.0, 0.0), (16.67, -50.0, 0.0), (5.556, -50.0, 0.0), (-5.556, -50.0, 0.0), (-16.67, -50.0, 0.0), (-27.78, -50.0, 0.0), (-38.89, -50.0, 0.0), (-50.0, -50.0, 0.0), (50.0, -38.89, 0.0), (38.89, -38.89, 0.0), (27.78, -38.89, 0.0), (16.67, -38.89, 0.0), (5.556, -38.89, 0.0), (-5.556, -38.89, 0.0), (-16.67, -38.89, 0.0), (-27.78, -38.89, 0.0), (-38.89, -38.89, 0.0), (-50.0, -38.89, 0.0), (50.0, -27.78, 0.0), (38.89, -27.78, 0.0), (27.78, -27.78, 0.0), (16.67, -27.78, 0.0), (5.556, -27.78, 0.0), (-5.556, -27.78, 0.0), (-16.67, -27.78, 0.0), (-27.78, -27.78, 0.0), (-38.89, -27.78, 0.0), (-50.0, -27.78, 0.0), (50.0, -16.67, 0.0), (38.89, -16.67, 0.0), (27.78, -16.67, 0.0), (16.67, -16.67, 0.0), (5.556, -16.67, 0.0), (-5.556, -16.67, 0.0), (-16.67, -16.67, 0.0), (-27.78, -16.67, 0.0), (-38.89, -16.67, 0.0), (-50.0, -16.67, 0.0), (50.0, -5.556, 0.0), (38.89, -5.556, 0.0), (27.78, -5.556, 0.0), (16.67, -5.556, 0.0), (5.556, -5.556, 0.0), (-5.556, -5.556, 0.0), (-16.67, -5.556, 0.0), (-27.78, -5.556, 0.0), (-38.89, -5.556, 0.0), (-50.0, -5.556, 0.0), (50.0, 5.556, 0.0), (38.89, 5.556, 0.0), (27.78, 5.556, 0.0), (16.67, 5.556, 0.0), (5.556, 5.556, 0.0), (-5.556, 5.556, 0.0), (-16.67, 5.556, 0.0), (-27.78, 5.556, 0.0), (-38.89, 5.556, 0.0), (-50.0, 5.556, 0.0), (50.0, 16.67, 0.0), (38.89, 16.67, 0.0), (27.78, 16.67, 0.0), (16.67, 16.67, 0.0), (5.556, 16.67, 0.0), (-5.556, 16.67, 0.0), (-16.67, 16.67, 0.0), (-27.78, 16.67, 0.0), (-38.89, 16.67, 0.0), (-50.0, 16.67, 0.0), (50.0, 27.78, 0.0), (38.89, 27.78, 0.0), (27.78, 27.78, 0.0), (16.67, 27.78, 0.0), (5.556, 27.78, 0.0), (-5.556, 27.78, 0.0), (-16.67, 27.78, 0.0), (-27.78, 27.78, 0.0), (-38.89, 27.78, 0.0), (-50.0, 27.78, 0.0), (50.0, 38.89, 0.0), (38.89, 38.89, 0.0), (27.78, 38.89, 0.0), (16.67, 38.89, 0.0), (5.556, 38.89, 0.0), (-5.556, 38.89, 0.0), (-16.67, 38.89, 0.0), (-27.78, 38.89, 0.0), (-38.89, 38.89, 0.0), (-50.0, 38.89, 0.0), (50.0, 50.0, 0.0), (38.89, 50.0, 0.0), (27.78, 50.0, 0.0), (16.67, 50.0, 0.0), (5.556, 50.0, 0.0), (-5.556, 50.0, 0.0), (-16.67, 50.0, 0.0), (-27.78, 50.0, 0.0), (-38.89, 50.0, 0.0), (-50.0, 50.0, 0.0)], [], [(7, 6, 16, 17), (1, 0, 10, 11), (8, 7, 17, 18), (2, 1, 11, 12), (9, 8, 18, 19), (3, 2, 12, 13), (4, 3, 13, 14), (5, 4, 14, 15), (6, 5, 15, 16), (14, 13, 23, 24), (15, 14, 24, 25), (16, 15, 25, 26), (17, 16, 26, 27), (11, 10, 20, 21), (18, 17, 27, 28), (12, 11, 21, 22), (19, 18, 28, 29), (13, 12, 22, 23), (24, 23, 33, 34), (25, 24, 34, 35), (26, 25, 35, 36), (27, 26, 36, 37), (21, 20, 30, 31), (28, 27, 37, 38), (22, 21, 31, 32), (29, 28, 38, 39), (23, 22, 32, 33), (39, 38, 48, 49), (33, 32, 42, 43), (34, 33, 43, 44), (35, 34, 44, 45), (36, 35, 45, 46), (37, 36, 46, 47), (31, 30, 40, 41), (38, 37, 47, 48), (32, 31, 41, 42), (49, 48, 58, 59), (43, 42, 52, 53), (44, 43, 53, 54), (45, 44, 54, 55), (46, 45, 55, 56), (47, 46, 56, 57), (41, 40, 50, 51), (48, 47, 57, 58), (42, 41, 51, 52), (58, 57, 67, 68), (52, 51, 61, 62), (59, 58, 68, 69), (53, 52, 62, 63), (54, 53, 63, 64), (55, 54, 64, 65), (56, 55, 65, 66), (57, 56, 66, 67), (51, 50, 60, 61), (68, 67, 77, 78), (62, 61, 71, 72), (69, 68, 78, 79), (63, 62, 72, 73), (64, 63, 73, 74), (65, 64, 74, 75), (66, 65, 75, 76), (67, 66, 76, 77), (61, 60, 70, 71), (77, 76, 86, 87), (71, 70, 80, 81), (78, 77, 87, 88), (72, 71, 81, 82), (79, 78, 88, 89), (73, 72, 82, 83), (74, 73, 83, 84), (75, 74, 84, 85), (76, 75, 85, 86), (87, 86, 96, 97), (81, 80, 90, 91), (88, 87, 97, 98), (82, 81, 91, 92), (89, 88, 98, 99), (83, 82, 92, 93), (84, 83, 93, 94), (85, 84, 94, 95), (86, 85, 95, 96)])
_uv = me_grid_004.uv_layers.new(name='UV coord')
_uv.uv.foreach_set('vector', [0.0, 0.0, 1.0, 0.0, 1.0, 1.0, 0.0, 1.0, 0.0, 0.0, 1.0, 0.0, 1.0, 1.0, 0.0, 1.0, 0.0, 0.0, 1.0, 0.0, 1.0, 1.0, 0.0, 1.0, 0.0, 0.0, 1.0, 0.0, 1.0, 1.0, 0.0, 1.0, 0.0, 0.0, 1.0, 0.0, 1.0, 1.0, 0.0, 1.0, 0.0, 0.0, 1.0, 0.0, 1.0, 1.0, 0.0, 1.0, 0.0, 0.0, 1.0, 0.0, 1.0, 1.0, 0.0, 1.0, 0.0, 0.0, 1.0, 0.0, 1.0, 1.0, 0.0, 1.0, 0.0, 0.0, 1.0, 0.0, 1.0, 1.0, 0.0, 1.0, 0.0, 0.0, 1.0, 0.0, 1.0, 1.0, 0.0, 1.0, 0.0, 0.0, 1.0, 0.0, 1.0, 1.0, 0.0, 1.0, 0.0, 0.0, 1.0, 0.0, 1.0, 1.0, 0.0, 1.0, 0.0, 0.0, 1.0, 0.0, 1.0, 1.0, 0.0, 1.0, 0.0, 0.0, 1.0, 0.0, 1.0, 1.0, 0.0, 1.0, 0.0, 0.0, 1.0, 0.0, 1.0, 1.0, 0.0, 1.0, 0.0, 0.0, 1.0, 0.0, 1.0, 1.0, 0.0, 1.0, 0.0, 0.0, 1.0, 0.0, 1.0, 1.0, 0.0, 1.0, 0.0, 0.0, 1.0, 0.0, 1.0, 1.0, 0.0, 1.0, 0.0, 0.0, 1.0, 0.0, 1.0, 1.0, 0.0, 1.0, 0.0, 0.0, 1.0, 0.0, 1.0, 1.0, 0.0, 1.0, 0.0, 0.0, 1.0, 0.0, 1.0, 1.0, 0.0, 1.0, 0.0, 0.0, 1.0, 0.0, 1.0, 1.0, 0.0, 1.0, 0.0, 0.0, 1.0, 0.0, 1.0, 1.0, 0.0, 1.0, 0.0, 0.0, 1.0, 0.0, 1.0, 1.0, 0.0, 1.0, 0.0, 0.0, 1.0, 0.0, 1.0, 1.0, 0.0, 1.0, 0.0, 0.0, 1.0, 0.0, 1.0, 1.0, 0.0, 1.0, 0.0, 0.0, 1.0, 0.0, 1.0, 1.0, 0.0, 1.0, 0.0, 0.0, 1.0, 0.0, 1.0, 1.0, 0.0, 1.0, 0.0, 0.0, 1.0, 0.0, 1.0, 1.0, 0.0, 1.0, 0.0, 0.0, 1.0, 0.0, 1.0, 1.0, 0.0, 1.0, 0.0, 0.0, 1.0, 0.0, 1.0, 1.0, 0.0, 1.0, 0.0, 0.0, 1.0, 0.0, 1.0, 1.0, 0.0, 1.0, 0.0, 0.0, 1.0, 0.0, 1.0, 1.0, 0.0, 1.0, 0.0, 0.0, 1.0, 0.0, 1.0, 1.0, 0.0, 1.0, 0.0, 0.0, 1.0, 0.0, 1.0, 1.0, 0.0, 1.0, 0.0, 0.0, 1.0, 0.0, 1.0, 1.0, 0.0, 1.0, 0.0, 0.0, 1.0, 0.0, 1.0, 1.0, 0.0, 1.0, 0.0, 0.0, 1.0, 0.0, 1.0, 1.0, 0.0, 1.0, 0.0, 0.0, 1.0, 0.0, 1.0, 1.0, 0.0, 1.0, 0.0, 0.0, 1.0, 0.0, 1.0, 1.0, 0.0, 1.0, 0.0, 0.0, 1.0, 0.0, 1.0, 1.0, 0.0, 1.0, 0.0, 0.0, 1.0, 0.0, 1.0, 1.0, 0.0, 1.0, 0.0, 0.0, 1.0, 0.0, 1.0, 1.0, 0.0, 1.0, 0.0, 0.0, 1.0, 0.0, 1.0, 1.0, 0.0, 1.0, 0.0, 0.0, 1.0, 0.0, 1.0, 1.0, 0.0, 1.0, 0.0, 0.0, 1.0, 0.0, 1.0, 1.0, 0.0, 1.0, 0.0, 0.0, 1.0, 0.0, 1.0, 1.0, 0.0, 1.0, 0.0, 0.0, 1.0, 0.0, 1.0, 1.0, 0.0, 1.0, 0.0, 0.0, 1.0, 0.0, 1.0, 1.0, 0.0, 1.0, 0.0, 0.0, 1.0, 0.0, 1.0, 1.0, 0.0, 1.0, 0.0, 0.0, 1.0, 0.0, 1.0, 1.0, 0.0, 1.0, 0.0, 0.0, 1.0, 0.0, 1.0, 1.0, 0.0, 1.0, 0.0, 0.0, 1.0, 0.0, 1.0, 1.0, 0.0, 1.0, 0.0, 0.0, 1.0, 0.0, 1.0, 1.0, 0.0, 1.0, 0.0, 0.0, 1.0, 0.0, 1.0, 1.0, 0.0, 1.0, 0.0, 0.0, 1.0, 0.0, 1.0, 1.0, 0.0, 1.0, 0.0, 0.0, 1.0, 0.0, 1.0, 1.0, 0.0, 1.0, 0.0, 0.0, 1.0, 0.0, 1.0, 1.0, 0.0, 1.0, 0.0, 0.0, 1.0, 0.0, 1.0, 1.0, 0.0, 1.0, 0.0, 0.0, 1.0, 0.0, 1.0, 1.0, 0.0, 1.0, 0.0, 0.0, 1.0, 0.0, 1.0, 1.0, 0.0, 1.0, 0.0, 0.0, 1.0, 0.0, 1.0, 1.0, 0.0, 1.0, 0.0, 0.0, 1.0, 0.0, 1.0, 1.0, 0.0, 1.0, 0.0, 0.0, 1.0, 0.0, 1.0, 1.0, 0.0, 1.0, 0.0, 0.0, 1.0, 0.0, 1.0, 1.0, 0.0, 1.0, 0.0, 0.0, 1.0, 0.0, 1.0, 1.0, 0.0, 1.0, 0.0, 0.0, 1.0, 0.0, 1.0, 1.0, 0.0, 1.0, 0.0, 0.0, 1.0, 0.0, 1.0, 1.0, 0.0, 1.0, 0.0, 0.0, 1.0, 0.0, 1.0, 1.0, 0.0, 1.0, 0.0, 0.0, 1.0, 0.0, 1.0, 1.0, 0.0, 1.0, 0.0, 0.0, 1.0, 0.0, 1.0, 1.0, 0.0, 1.0, 0.0, 0.0, 1.0, 0.0, 1.0, 1.0, 0.0, 1.0, 0.0, 0.0, 1.0, 0.0, 1.0, 1.0, 0.0, 1.0, 0.0, 0.0, 1.0, 0.0, 1.0, 1.0, 0.0, 1.0, 0.0, 0.0, 1.0, 0.0, 1.0, 1.0, 0.0, 1.0, 0.0, 0.0, 1.0, 0.0, 1.0, 1.0, 0.0, 1.0, 0.0, 0.0, 1.0, 0.0, 1.0, 1.0, 0.0, 1.0, 0.0, 0.0, 1.0, 0.0, 1.0, 1.0, 0.0, 1.0, 0.0, 0.0, 1.0, 0.0, 1.0, 1.0, 0.0, 1.0, 0.0, 0.0, 1.0, 0.0, 1.0, 1.0, 0.0, 1.0, 0.0, 0.0, 1.0, 0.0, 1.0, 1.0, 0.0, 1.0])
me_grid_004.materials.append(mat_grass)
me_grid_004.use_remesh_preserve_volume = False
me_grid_004.use_remesh_preserve_attributes = False
me_grid_004.use_mirror_vertex_groups = False
me_grid_004.update()
me_grid_005 = bpy.data.meshes.new('Grid.005')
me_grid_005.from_pydata([(50.0, -50.0, 0.0), (38.89, -50.0, 0.0), (27.78, -50.0, 0.0), (16.67, -50.0, 0.0), (5.556, -50.0, 0.0), (-5.556, -50.0, 0.0), (-16.67, -50.0, 0.0), (-27.78, -50.0, 0.0), (-38.89, -50.0, 0.0), (-50.0, -50.0, 0.0), (50.0, -38.89, 0.0), (38.89, -38.89, 0.0), (27.78, -38.89, 0.0), (16.67, -38.89, 0.0), (5.556, -38.89, 0.0), (-5.556, -38.89, 0.0), (-16.67, -38.89, 0.0), (-27.78, -38.89, 0.0), (-38.89, -38.89, 0.0), (-50.0, -38.89, 0.0), (50.0, -27.78, 0.0), (38.89, -27.78, 0.0), (27.78, -27.78, 0.0), (16.67, -27.78, 0.0), (5.556, -27.78, 0.0), (-5.556, -27.78, 0.0), (-16.67, -27.78, 0.0), (-27.78, -27.78, 0.0), (-38.89, -27.78, 0.0), (-50.0, -27.78, 0.0), (50.0, -16.67, 0.0), (38.89, -16.67, 0.0), (27.78, -16.67, 0.0), (16.67, -16.67, 0.0), (5.556, -16.67, 0.0), (-5.556, -16.67, 0.0), (-16.67, -16.67, 0.0), (-27.78, -16.67, 0.0), (-38.89, -16.67, 0.0), (-50.0, -16.67, 0.0), (50.0, -5.556, 0.0), (38.89, -5.556, 0.0), (27.78, -5.556, 0.0), (16.67, -5.556, 0.0), (5.556, -5.556, 0.0), (-5.556, -5.556, 0.0), (-16.67, -5.556, 0.0), (-27.78, -5.556, 0.0), (-38.89, -5.556, 0.0), (-50.0, -5.556, 0.0), (50.0, 5.556, 0.0), (38.89, 5.556, 0.0), (27.78, 5.556, 0.0), (16.67, 5.556, 0.0), (5.556, 5.556, 0.0), (-5.556, 5.556, 0.0), (-16.67, 5.556, 0.0), (-27.78, 5.556, 0.0), (-38.89, 5.556, 0.0), (-50.0, 5.556, 0.0), (50.0, 16.67, 0.0), (38.89, 16.67, 0.0), (27.78, 16.67, 0.0), (16.67, 16.67, 0.0), (5.556, 16.67, 0.0), (-5.556, 16.67, 0.0), (-16.67, 16.67, 0.0), (-27.78, 16.67, 0.0), (-38.89, 16.67, 0.0), (-50.0, 16.67, 0.0), (50.0, 27.78, 0.0), (38.89, 27.78, 0.0), (27.78, 27.78, 0.0), (16.67, 27.78, 0.0), (5.556, 27.78, 0.0), (-5.556, 27.78, 0.0), (-16.67, 27.78, 0.0), (-27.78, 27.78, 0.0), (-38.89, 27.78, 0.0), (-50.0, 27.78, 0.0), (50.0, 38.89, 0.0), (38.89, 38.89, 0.0), (27.78, 38.89, 0.0), (16.67, 38.89, 0.0), (5.556, 38.89, 0.0), (-5.556, 38.89, 0.0), (-16.67, 38.89, 0.0), (-27.78, 38.89, 0.0), (-38.89, 38.89, 0.0), (-50.0, 38.89, 0.0), (50.0, 50.0, 0.0), (38.89, 50.0, 0.0), (27.78, 50.0, 0.0), (16.67, 50.0, 0.0), (5.556, 50.0, 0.0), (-5.556, 50.0, 0.0), (-16.67, 50.0, 0.0), (-27.78, 50.0, 0.0), (-38.89, 50.0, 0.0), (-50.0, 50.0, 0.0)], [], [(7, 6, 16, 17), (1, 0, 10, 11), (8, 7, 17, 18), (2, 1, 11, 12), (9, 8, 18, 19), (3, 2, 12, 13), (4, 3, 13, 14), (5, 4, 14, 15), (6, 5, 15, 16), (14, 13, 23, 24), (15, 14, 24, 25), (16, 15, 25, 26), (17, 16, 26, 27), (11, 10, 20, 21), (18, 17, 27, 28), (12, 11, 21, 22), (19, 18, 28, 29), (13, 12, 22, 23), (24, 23, 33, 34), (25, 24, 34, 35), (26, 25, 35, 36), (27, 26, 36, 37), (21, 20, 30, 31), (28, 27, 37, 38), (22, 21, 31, 32), (29, 28, 38, 39), (23, 22, 32, 33), (39, 38, 48, 49), (33, 32, 42, 43), (34, 33, 43, 44), (35, 34, 44, 45), (36, 35, 45, 46), (37, 36, 46, 47), (31, 30, 40, 41), (38, 37, 47, 48), (32, 31, 41, 42), (49, 48, 58, 59), (43, 42, 52, 53), (44, 43, 53, 54), (45, 44, 54, 55), (46, 45, 55, 56), (47, 46, 56, 57), (41, 40, 50, 51), (48, 47, 57, 58), (42, 41, 51, 52), (58, 57, 67, 68), (52, 51, 61, 62), (59, 58, 68, 69), (53, 52, 62, 63), (54, 53, 63, 64), (55, 54, 64, 65), (56, 55, 65, 66), (57, 56, 66, 67), (51, 50, 60, 61), (68, 67, 77, 78), (62, 61, 71, 72), (69, 68, 78, 79), (63, 62, 72, 73), (64, 63, 73, 74), (65, 64, 74, 75), (66, 65, 75, 76), (67, 66, 76, 77), (61, 60, 70, 71), (77, 76, 86, 87), (71, 70, 80, 81), (78, 77, 87, 88), (72, 71, 81, 82), (79, 78, 88, 89), (73, 72, 82, 83), (74, 73, 83, 84), (75, 74, 84, 85), (76, 75, 85, 86), (87, 86, 96, 97), (81, 80, 90, 91), (88, 87, 97, 98), (82, 81, 91, 92), (89, 88, 98, 99), (83, 82, 92, 93), (84, 83, 93, 94), (85, 84, 94, 95), (86, 85, 95, 96)])
_uv = me_grid_005.uv_layers.new(name='UV coord')
_uv.uv.foreach_set('vector', [0.0, 0.0, 1.0, 0.0, 1.0, 1.0, 0.0, 1.0, 0.0, 0.0, 1.0, 0.0, 1.0, 1.0, 0.0, 1.0, 0.0, 0.0, 1.0, 0.0, 1.0, 1.0, 0.0, 1.0, 0.0, 0.0, 1.0, 0.0, 1.0, 1.0, 0.0, 1.0, 0.0, 0.0, 1.0, 0.0, 1.0, 1.0, 0.0, 1.0, 0.0, 0.0, 1.0, 0.0, 1.0, 1.0, 0.0, 1.0, 0.0, 0.0, 1.0, 0.0, 1.0, 1.0, 0.0, 1.0, 0.0, 0.0, 1.0, 0.0, 1.0, 1.0, 0.0, 1.0, 0.0, 0.0, 1.0, 0.0, 1.0, 1.0, 0.0, 1.0, 0.0, 0.0, 1.0, 0.0, 1.0, 1.0, 0.0, 1.0, 0.0, 0.0, 1.0, 0.0, 1.0, 1.0, 0.0, 1.0, 0.0, 0.0, 1.0, 0.0, 1.0, 1.0, 0.0, 1.0, 0.0, 0.0, 1.0, 0.0, 1.0, 1.0, 0.0, 1.0, 0.0, 0.0, 1.0, 0.0, 1.0, 1.0, 0.0, 1.0, 0.0, 0.0, 1.0, 0.0, 1.0, 1.0, 0.0, 1.0, 0.0, 0.0, 1.0, 0.0, 1.0, 1.0, 0.0, 1.0, 0.0, 0.0, 1.0, 0.0, 1.0, 1.0, 0.0, 1.0, 0.0, 0.0, 1.0, 0.0, 1.0, 1.0, 0.0, 1.0, 0.0, 0.0, 1.0, 0.0, 1.0, 1.0, 0.0, 1.0, 0.0, 0.0, 1.0, 0.0, 1.0, 1.0, 0.0, 1.0, 0.0, 0.0, 1.0, 0.0, 1.0, 1.0, 0.0, 1.0, 0.0, 0.0, 1.0, 0.0, 1.0, 1.0, 0.0, 1.0, 0.0, 0.0, 1.0, 0.0, 1.0, 1.0, 0.0, 1.0, 0.0, 0.0, 1.0, 0.0, 1.0, 1.0, 0.0, 1.0, 0.0, 0.0, 1.0, 0.0, 1.0, 1.0, 0.0, 1.0, 0.0, 0.0, 1.0, 0.0, 1.0, 1.0, 0.0, 1.0, 0.0, 0.0, 1.0, 0.0, 1.0, 1.0, 0.0, 1.0, 0.0, 0.0, 1.0, 0.0, 1.0, 1.0, 0.0, 1.0, 0.0, 0.0, 1.0, 0.0, 1.0, 1.0, 0.0, 1.0, 0.0, 0.0, 1.0, 0.0, 1.0, 1.0, 0.0, 1.0, 0.0, 0.0, 1.0, 0.0, 1.0, 1.0, 0.0, 1.0, 0.0, 0.0, 1.0, 0.0, 1.0, 1.0, 0.0, 1.0, 0.0, 0.0, 1.0, 0.0, 1.0, 1.0, 0.0, 1.0, 0.0, 0.0, 1.0, 0.0, 1.0, 1.0, 0.0, 1.0, 0.0, 0.0, 1.0, 0.0, 1.0, 1.0, 0.0, 1.0, 0.0, 0.0, 1.0, 0.0, 1.0, 1.0, 0.0, 1.0, 0.0, 0.0, 1.0, 0.0, 1.0, 1.0, 0.0, 1.0, 0.0, 0.0, 1.0, 0.0, 1.0, 1.0, 0.0, 1.0, 0.0, 0.0, 1.0, 0.0, 1.0, 1.0, 0.0, 1.0, 0.0, 0.0, 1.0, 0.0, 1.0, 1.0, 0.0, 1.0, 0.0, 0.0, 1.0, 0.0, 1.0, 1.0, 0.0, 1.0, 0.0, 0.0, 1.0, 0.0, 1.0, 1.0, 0.0, 1.0, 0.0, 0.0, 1.0, 0.0, 1.0, 1.0, 0.0, 1.0, 0.0, 0.0, 1.0, 0.0, 1.0, 1.0, 0.0, 1.0, 0.0, 0.0, 1.0, 0.0, 1.0, 1.0, 0.0, 1.0, 0.0, 0.0, 1.0, 0.0, 1.0, 1.0, 0.0, 1.0, 0.0, 0.0, 1.0, 0.0, 1.0, 1.0, 0.0, 1.0, 0.0, 0.0, 1.0, 0.0, 1.0, 1.0, 0.0, 1.0, 0.0, 0.0, 1.0, 0.0, 1.0, 1.0, 0.0, 1.0, 0.0, 0.0, 1.0, 0.0, 1.0, 1.0, 0.0, 1.0, 0.0, 0.0, 1.0, 0.0, 1.0, 1.0, 0.0, 1.0, 0.0, 0.0, 1.0, 0.0, 1.0, 1.0, 0.0, 1.0, 0.0, 0.0, 1.0, 0.0, 1.0, 1.0, 0.0, 1.0, 0.0, 0.0, 1.0, 0.0, 1.0, 1.0, 0.0, 1.0, 0.0, 0.0, 1.0, 0.0, 1.0, 1.0, 0.0, 1.0, 0.0, 0.0, 1.0, 0.0, 1.0, 1.0, 0.0, 1.0, 0.0, 0.0, 1.0, 0.0, 1.0, 1.0, 0.0, 1.0, 0.0, 0.0, 1.0, 0.0, 1.0, 1.0, 0.0, 1.0, 0.0, 0.0, 1.0, 0.0, 1.0, 1.0, 0.0, 1.0, 0.0, 0.0, 1.0, 0.0, 1.0, 1.0, 0.0, 1.0, 0.0, 0.0, 1.0, 0.0, 1.0, 1.0, 0.0, 1.0, 0.0, 0.0, 1.0, 0.0, 1.0, 1.0, 0.0, 1.0, 0.0, 0.0, 1.0, 0.0, 1.0, 1.0, 0.0, 1.0, 0.0, 0.0, 1.0, 0.0, 1.0, 1.0, 0.0, 1.0, 0.0, 0.0, 1.0, 0.0, 1.0, 1.0, 0.0, 1.0, 0.0, 0.0, 1.0, 0.0, 1.0, 1.0, 0.0, 1.0, 0.0, 0.0, 1.0, 0.0, 1.0, 1.0, 0.0, 1.0, 0.0, 0.0, 1.0, 0.0, 1.0, 1.0, 0.0, 1.0, 0.0, 0.0, 1.0, 0.0, 1.0, 1.0, 0.0, 1.0, 0.0, 0.0, 1.0, 0.0, 1.0, 1.0, 0.0, 1.0, 0.0, 0.0, 1.0, 0.0, 1.0, 1.0, 0.0, 1.0, 0.0, 0.0, 1.0, 0.0, 1.0, 1.0, 0.0, 1.0, 0.0, 0.0, 1.0, 0.0, 1.0, 1.0, 0.0, 1.0, 0.0, 0.0, 1.0, 0.0, 1.0, 1.0, 0.0, 1.0, 0.0, 0.0, 1.0, 0.0, 1.0, 1.0, 0.0, 1.0, 0.0, 0.0, 1.0, 0.0, 1.0, 1.0, 0.0, 1.0, 0.0, 0.0, 1.0, 0.0, 1.0, 1.0, 0.0, 1.0, 0.0, 0.0, 1.0, 0.0, 1.0, 1.0, 0.0, 1.0, 0.0, 0.0, 1.0, 0.0, 1.0, 1.0, 0.0, 1.0, 0.0, 0.0, 1.0, 0.0, 1.0, 1.0, 0.0, 1.0, 0.0, 0.0, 1.0, 0.0, 1.0, 1.0, 0.0, 1.0])
me_grid_005.materials.append(mat_grass)
me_grid_005.use_remesh_preserve_volume = False
me_grid_005.use_remesh_preserve_attributes = False
me_grid_005.use_mirror_vertex_groups = False
me_grid_005.update()
me_grid_006 = bpy.data.meshes.new('Grid.006')
me_grid_006.from_pydata([(50.0, -50.0, 0.0), (38.89, -50.0, 0.0), (27.78, -50.0, 0.0), (16.67, -50.0, 0.0), (5.556, -50.0, 0.0), (-5.556, -50.0, 0.0), (-16.67, -50.0, 0.0), (-27.78, -50.0, 0.0), (-38.89, -50.0, 0.0), (-50.0, -50.0, 0.0), (50.0, -38.89, 0.0), (38.89, -38.89, 0.0), (27.78, -38.89, 0.0), (16.67, -38.89, 0.0), (5.556, -38.89, 0.0), (-5.556, -38.89, 0.0), (-16.67, -38.89, 0.0), (-27.78, -38.89, 0.0), (-38.89, -38.89, 0.0), (-50.0, -38.89, 0.0), (50.0, -27.78, 0.0), (38.89, -27.78, 0.0), (27.78, -27.78, 0.0), (16.67, -27.78, 0.0), (5.556, -27.78, 0.0), (-5.556, -27.78, 0.0), (-16.67, -27.78, 0.0), (-27.78, -27.78, 0.0), (-38.89, -27.78, 0.0), (-50.0, -27.78, 0.0), (50.0, -16.67, 0.0), (38.89, -16.67, 0.0), (27.78, -16.67, 0.0), (16.67, -16.67, 0.0), (5.556, -16.67, 0.0), (-5.556, -16.67, 0.0), (-16.67, -16.67, 0.0), (-27.78, -16.67, 0.0), (-38.89, -16.67, 0.0), (-50.0, -16.67, 0.0), (50.0, -5.556, 0.0), (38.89, -5.556, 0.0), (27.78, -5.556, 0.0), (16.67, -5.556, 0.0), (5.556, -5.556, 0.0), (-5.556, -5.556, 0.0), (-16.67, -5.556, 0.0), (-27.78, -5.556, 0.0), (-38.89, -5.556, 0.0), (-50.0, -5.556, 0.0), (50.0, 5.556, 0.0), (38.89, 5.556, 0.0), (27.78, 5.556, 0.0), (16.67, 5.556, 0.0), (5.556, 5.556, 0.0), (-5.556, 5.556, 0.0), (-16.67, 5.556, 0.0), (-27.78, 5.556, 0.0), (-38.89, 5.556, 0.0), (-50.0, 5.556, 0.0), (50.0, 16.67, 0.0), (38.89, 16.67, 0.0), (27.78, 16.67, 0.0), (16.67, 16.67, 0.0), (5.556, 16.67, 0.0), (-5.556, 16.67, 0.0), (-16.67, 16.67, 0.0), (-27.78, 16.67, 0.0), (-38.89, 16.67, 0.0), (-50.0, 16.67, 0.0), (50.0, 27.78, 0.0), (38.89, 27.78, 0.0), (27.78, 27.78, 0.0), (16.67, 27.78, 0.0), (5.556, 27.78, 0.0), (-5.556, 27.78, 0.0), (-16.67, 27.78, 0.0), (-27.78, 27.78, 0.0), (-38.89, 27.78, 0.0), (-50.0, 27.78, 0.0), (50.0, 38.89, 0.0), (38.89, 38.89, 0.0), (27.78, 38.89, 0.0), (16.67, 38.89, 0.0), (5.556, 38.89, 0.0), (-5.556, 38.89, 0.0), (-16.67, 38.89, 0.0), (-27.78, 38.89, 0.0), (-38.89, 38.89, 0.0), (-50.0, 38.89, 0.0), (50.0, 50.0, 0.0), (38.89, 50.0, 0.0), (27.78, 50.0, 0.0), (16.67, 50.0, 0.0), (5.556, 50.0, 0.0), (-5.556, 50.0, 0.0), (-16.67, 50.0, 0.0), (-27.78, 50.0, 0.0), (-38.89, 50.0, 0.0), (-50.0, 50.0, 0.0)], [], [(7, 6, 16, 17), (1, 0, 10, 11), (8, 7, 17, 18), (2, 1, 11, 12), (9, 8, 18, 19), (3, 2, 12, 13), (4, 3, 13, 14), (5, 4, 14, 15), (6, 5, 15, 16), (14, 13, 23, 24), (15, 14, 24, 25), (16, 15, 25, 26), (17, 16, 26, 27), (11, 10, 20, 21), (18, 17, 27, 28), (12, 11, 21, 22), (19, 18, 28, 29), (13, 12, 22, 23), (24, 23, 33, 34), (25, 24, 34, 35), (26, 25, 35, 36), (27, 26, 36, 37), (21, 20, 30, 31), (28, 27, 37, 38), (22, 21, 31, 32), (29, 28, 38, 39), (23, 22, 32, 33), (39, 38, 48, 49), (33, 32, 42, 43), (34, 33, 43, 44), (35, 34, 44, 45), (36, 35, 45, 46), (37, 36, 46, 47), (31, 30, 40, 41), (38, 37, 47, 48), (32, 31, 41, 42), (49, 48, 58, 59), (43, 42, 52, 53), (44, 43, 53, 54), (45, 44, 54, 55), (46, 45, 55, 56), (47, 46, 56, 57), (41, 40, 50, 51), (48, 47, 57, 58), (42, 41, 51, 52), (58, 57, 67, 68), (52, 51, 61, 62), (59, 58, 68, 69), (53, 52, 62, 63), (54, 53, 63, 64), (55, 54, 64, 65), (56, 55, 65, 66), (57, 56, 66, 67), (51, 50, 60, 61), (68, 67, 77, 78), (62, 61, 71, 72), (69, 68, 78, 79), (63, 62, 72, 73), (64, 63, 73, 74), (65, 64, 74, 75), (66, 65, 75, 76), (67, 66, 76, 77), (61, 60, 70, 71), (77, 76, 86, 87), (71, 70, 80, 81), (78, 77, 87, 88), (72, 71, 81, 82), (79, 78, 88, 89), (73, 72, 82, 83), (74, 73, 83, 84), (75, 74, 84, 85), (76, 75, 85, 86), (87, 86, 96, 97), (81, 80, 90, 91), (88, 87, 97, 98), (82, 81, 91, 92), (89, 88, 98, 99), (83, 82, 92, 93), (84, 83, 93, 94), (85, 84, 94, 95), (86, 85, 95, 96)])
_uv = me_grid_006.uv_layers.new(name='UV coord')
_uv.uv.foreach_set('vector', [0.0, 0.0, 1.0, 0.0, 1.0, 1.0, 0.0, 1.0, 0.0, 0.0, 1.0, 0.0, 1.0, 1.0, 0.0, 1.0, 0.0, 0.0, 1.0, 0.0, 1.0, 1.0, 0.0, 1.0, 0.0, 0.0, 1.0, 0.0, 1.0, 1.0, 0.0, 1.0, 0.0, 0.0, 1.0, 0.0, 1.0, 1.0, 0.0, 1.0, 0.0, 0.0, 1.0, 0.0, 1.0, 1.0, 0.0, 1.0, 0.0, 0.0, 1.0, 0.0, 1.0, 1.0, 0.0, 1.0, 0.0, 0.0, 1.0, 0.0, 1.0, 1.0, 0.0, 1.0, 0.0, 0.0, 1.0, 0.0, 1.0, 1.0, 0.0, 1.0, 0.0, 0.0, 1.0, 0.0, 1.0, 1.0, 0.0, 1.0, 0.0, 0.0, 1.0, 0.0, 1.0, 1.0, 0.0, 1.0, 0.0, 0.0, 1.0, 0.0, 1.0, 1.0, 0.0, 1.0, 0.0, 0.0, 1.0, 0.0, 1.0, 1.0, 0.0, 1.0, 0.0, 0.0, 1.0, 0.0, 1.0, 1.0, 0.0, 1.0, 0.0, 0.0, 1.0, 0.0, 1.0, 1.0, 0.0, 1.0, 0.0, 0.0, 1.0, 0.0, 1.0, 1.0, 0.0, 1.0, 0.0, 0.0, 1.0, 0.0, 1.0, 1.0, 0.0, 1.0, 0.0, 0.0, 1.0, 0.0, 1.0, 1.0, 0.0, 1.0, 0.0, 0.0, 1.0, 0.0, 1.0, 1.0, 0.0, 1.0, 0.0, 0.0, 1.0, 0.0, 1.0, 1.0, 0.0, 1.0, 0.0, 0.0, 1.0, 0.0, 1.0, 1.0, 0.0, 1.0, 0.0, 0.0, 1.0, 0.0, 1.0, 1.0, 0.0, 1.0, 0.0, 0.0, 1.0, 0.0, 1.0, 1.0, 0.0, 1.0, 0.0, 0.0, 1.0, 0.0, 1.0, 1.0, 0.0, 1.0, 0.0, 0.0, 1.0, 0.0, 1.0, 1.0, 0.0, 1.0, 0.0, 0.0, 1.0, 0.0, 1.0, 1.0, 0.0, 1.0, 0.0, 0.0, 1.0, 0.0, 1.0, 1.0, 0.0, 1.0, 0.0, 0.0, 1.0, 0.0, 1.0, 1.0, 0.0, 1.0, 0.0, 0.0, 1.0, 0.0, 1.0, 1.0, 0.0, 1.0, 0.0, 0.0, 1.0, 0.0, 1.0, 1.0, 0.0, 1.0, 0.0, 0.0, 1.0, 0.0, 1.0, 1.0, 0.0, 1.0, 0.0, 0.0, 1.0, 0.0, 1.0, 1.0, 0.0, 1.0, 0.0, 0.0, 1.0, 0.0, 1.0, 1.0, 0.0, 1.0, 0.0, 0.0, 1.0, 0.0, 1.0, 1.0, 0.0, 1.0, 0.0, 0.0, 1.0, 0.0, 1.0, 1.0, 0.0, 1.0, 0.0, 0.0, 1.0, 0.0, 1.0, 1.0, 0.0, 1.0, 0.0, 0.0, 1.0, 0.0, 1.0, 1.0, 0.0, 1.0, 0.0, 0.0, 1.0, 0.0, 1.0, 1.0, 0.0, 1.0, 0.0, 0.0, 1.0, 0.0, 1.0, 1.0, 0.0, 1.0, 0.0, 0.0, 1.0, 0.0, 1.0, 1.0, 0.0, 1.0, 0.0, 0.0, 1.0, 0.0, 1.0, 1.0, 0.0, 1.0, 0.0, 0.0, 1.0, 0.0, 1.0, 1.0, 0.0, 1.0, 0.0, 0.0, 1.0, 0.0, 1.0, 1.0, 0.0, 1.0, 0.0, 0.0, 1.0, 0.0, 1.0, 1.0, 0.0, 1.0, 0.0, 0.0, 1.0, 0.0, 1.0, 1.0, 0.0, 1.0, 0.0, 0.0, 1.0, 0.0, 1.0, 1.0, 0.0, 1.0, 0.0, 0.0, 1.0, 0.0, 1.0, 1.0, 0.0, 1.0, 0.0, 0.0, 1.0, 0.0, 1.0, 1.0, 0.0, 1.0, 0.0, 0.0, 1.0, 0.0, 1.0, 1.0, 0.0, 1.0, 0.0, 0.0, 1.0, 0.0, 1.0, 1.0, 0.0, 1.0, 0.0, 0.0, 1.0, 0.0, 1.0, 1.0, 0.0, 1.0, 0.0, 0.0, 1.0, 0.0, 1.0, 1.0, 0.0, 1.0, 0.0, 0.0, 1.0, 0.0, 1.0, 1.0, 0.0, 1.0, 0.0, 0.0, 1.0, 0.0, 1.0, 1.0, 0.0, 1.0, 0.0, 0.0, 1.0, 0.0, 1.0, 1.0, 0.0, 1.0, 0.0, 0.0, 1.0, 0.0, 1.0, 1.0, 0.0, 1.0, 0.0, 0.0, 1.0, 0.0, 1.0, 1.0, 0.0, 1.0, 0.0, 0.0, 1.0, 0.0, 1.0, 1.0, 0.0, 1.0, 0.0, 0.0, 1.0, 0.0, 1.0, 1.0, 0.0, 1.0, 0.0, 0.0, 1.0, 0.0, 1.0, 1.0, 0.0, 1.0, 0.0, 0.0, 1.0, 0.0, 1.0, 1.0, 0.0, 1.0, 0.0, 0.0, 1.0, 0.0, 1.0, 1.0, 0.0, 1.0, 0.0, 0.0, 1.0, 0.0, 1.0, 1.0, 0.0, 1.0, 0.0, 0.0, 1.0, 0.0, 1.0, 1.0, 0.0, 1.0, 0.0, 0.0, 1.0, 0.0, 1.0, 1.0, 0.0, 1.0, 0.0, 0.0, 1.0, 0.0, 1.0, 1.0, 0.0, 1.0, 0.0, 0.0, 1.0, 0.0, 1.0, 1.0, 0.0, 1.0, 0.0, 0.0, 1.0, 0.0, 1.0, 1.0, 0.0, 1.0, 0.0, 0.0, 1.0, 0.0, 1.0, 1.0, 0.0, 1.0, 0.0, 0.0, 1.0, 0.0, 1.0, 1.0, 0.0, 1.0, 0.0, 0.0, 1.0, 0.0, 1.0, 1.0, 0.0, 1.0, 0.0, 0.0, 1.0, 0.0, 1.0, 1.0, 0.0, 1.0, 0.0, 0.0, 1.0, 0.0, 1.0, 1.0, 0.0, 1.0, 0.0, 0.0, 1.0, 0.0, 1.0, 1.0, 0.0, 1.0, 0.0, 0.0, 1.0, 0.0, 1.0, 1.0, 0.0, 1.0, 0.0, 0.0, 1.0, 0.0, 1.0, 1.0, 0.0, 1.0, 0.0, 0.0, 1.0, 0.0, 1.0, 1.0, 0.0, 1.0, 0.0, 0.0, 1.0, 0.0, 1.0, 1.0, 0.0, 1.0, 0.0, 0.0, 1.0, 0.0, 1.0, 1.0, 0.0, 1.0, 0.0, 0.0, 1.0, 0.0, 1.0, 1.0, 0.0, 1.0, 0.0, 0.0, 1.0, 0.0, 1.0, 1.0, 0.0, 1.0])
me_grid_006.materials.append(mat_clover)
me_grid_006.use_remesh_preserve_volume = False
me_grid_006.use_remesh_preserve_attributes = False
me_grid_006.use_mirror_vertex_groups = False
me_grid_006.update()
me_grid_007 = bpy.data.meshes.new('Grid.007')
me_grid_007.from_pydata([(50.0, -50.0, 0.0), (38.89, -50.0, 0.0), (27.78, -50.0, 0.0), (16.67, -50.0, 0.0), (5.556, -50.0, 0.0), (-5.556, -50.0, 0.0), (-16.67, -50.0, 0.0), (-27.78, -50.0, 0.0), (-38.89, -50.0, 0.0), (-50.0, -50.0, 0.0), (50.0, -38.89, 0.0), (38.89, -38.89, 0.0), (27.78, -38.89, 0.0), (16.67, -38.89, 0.0), (5.556, -38.89, 0.0), (-5.556, -38.89, 0.0), (-16.67, -38.89, 0.0), (-27.78, -38.89, 0.0), (-38.89, -38.89, 0.0), (-50.0, -38.89, 0.0), (50.0, -27.78, 0.0), (38.89, -27.78, 0.0), (27.78, -27.78, 0.0), (16.67, -27.78, 0.0), (5.556, -27.78, 0.0), (-5.556, -27.78, 0.0), (-16.67, -27.78, 0.0), (-27.78, -27.78, 0.0), (-38.89, -27.78, 0.0), (-50.0, -27.78, 0.0), (50.0, -16.67, 0.0), (38.89, -16.67, 0.0), (27.78, -16.67, 0.0), (16.67, -16.67, 0.0), (5.556, -16.67, 0.0), (-5.556, -16.67, 0.0), (-16.67, -16.67, 0.0), (-27.78, -16.67, 0.0), (-38.89, -16.67, 0.0), (-50.0, -16.67, 0.0), (50.0, -5.556, 0.0), (38.89, -5.556, 0.0), (27.78, -5.556, 0.0), (16.67, -5.556, 0.0), (5.556, -5.556, 0.0), (-5.556, -5.556, 0.0), (-16.67, -5.556, 0.0), (-27.78, -5.556, 0.0), (-38.89, -5.556, 0.0), (-50.0, -5.556, 0.0), (50.0, 5.556, 0.0), (38.89, 5.556, 0.0), (27.78, 5.556, 0.0), (16.67, 5.556, 0.0), (5.556, 5.556, 0.0), (-5.556, 5.556, 0.0), (-16.67, 5.556, 0.0), (-27.78, 5.556, 0.0), (-38.89, 5.556, 0.0), (-50.0, 5.556, 0.0), (50.0, 16.67, 0.0), (38.89, 16.67, 0.0), (27.78, 16.67, 0.0), (16.67, 16.67, 0.0), (5.556, 16.67, 0.0), (-5.556, 16.67, 0.0), (-16.67, 16.67, 0.0), (-27.78, 16.67, 0.0), (-38.89, 16.67, 0.0), (-50.0, 16.67, 0.0), (50.0, 27.78, 0.0), (38.89, 27.78, 0.0), (27.78, 27.78, 0.0), (16.67, 27.78, 0.0), (5.556, 27.78, 0.0), (-5.556, 27.78, 0.0), (-16.67, 27.78, 0.0), (-27.78, 27.78, 0.0), (-38.89, 27.78, 0.0), (-50.0, 27.78, 0.0), (50.0, 38.89, 0.0), (38.89, 38.89, 0.0), (27.78, 38.89, 0.0), (16.67, 38.89, 0.0), (5.556, 38.89, 0.0), (-5.556, 38.89, 0.0), (-16.67, 38.89, 0.0), (-27.78, 38.89, 0.0), (-38.89, 38.89, 0.0), (-50.0, 38.89, 0.0), (50.0, 50.0, 0.0), (38.89, 50.0, 0.0), (27.78, 50.0, 0.0), (16.67, 50.0, 0.0), (5.556, 50.0, 0.0), (-5.556, 50.0, 0.0), (-16.67, 50.0, 0.0), (-27.78, 50.0, 0.0), (-38.89, 50.0, 0.0), (-50.0, 50.0, 0.0)], [], [(7, 6, 16, 17), (1, 0, 10, 11), (8, 7, 17, 18), (2, 1, 11, 12), (9, 8, 18, 19), (3, 2, 12, 13), (4, 3, 13, 14), (5, 4, 14, 15), (6, 5, 15, 16), (14, 13, 23, 24), (15, 14, 24, 25), (16, 15, 25, 26), (17, 16, 26, 27), (11, 10, 20, 21), (18, 17, 27, 28), (12, 11, 21, 22), (19, 18, 28, 29), (13, 12, 22, 23), (24, 23, 33, 34), (25, 24, 34, 35), (26, 25, 35, 36), (27, 26, 36, 37), (21, 20, 30, 31), (28, 27, 37, 38), (22, 21, 31, 32), (29, 28, 38, 39), (23, 22, 32, 33), (39, 38, 48, 49), (33, 32, 42, 43), (34, 33, 43, 44), (35, 34, 44, 45), (36, 35, 45, 46), (37, 36, 46, 47), (31, 30, 40, 41), (38, 37, 47, 48), (32, 31, 41, 42), (49, 48, 58, 59), (43, 42, 52, 53), (44, 43, 53, 54), (45, 44, 54, 55), (46, 45, 55, 56), (47, 46, 56, 57), (41, 40, 50, 51), (48, 47, 57, 58), (42, 41, 51, 52), (58, 57, 67, 68), (52, 51, 61, 62), (59, 58, 68, 69), (53, 52, 62, 63), (54, 53, 63, 64), (55, 54, 64, 65), (56, 55, 65, 66), (57, 56, 66, 67), (51, 50, 60, 61), (68, 67, 77, 78), (62, 61, 71, 72), (69, 68, 78, 79), (63, 62, 72, 73), (64, 63, 73, 74), (65, 64, 74, 75), (66, 65, 75, 76), (67, 66, 76, 77), (61, 60, 70, 71), (77, 76, 86, 87), (71, 70, 80, 81), (78, 77, 87, 88), (72, 71, 81, 82), (79, 78, 88, 89), (73, 72, 82, 83), (74, 73, 83, 84), (75, 74, 84, 85), (76, 75, 85, 86), (87, 86, 96, 97), (81, 80, 90, 91), (88, 87, 97, 98), (82, 81, 91, 92), (89, 88, 98, 99), (83, 82, 92, 93), (84, 83, 93, 94), (85, 84, 94, 95), (86, 85, 95, 96)])
_uv = me_grid_007.uv_layers.new(name='UV coord')
_uv.uv.foreach_set('vector', [0.0, 0.0, 1.0, 0.0, 1.0, 1.0, 0.0, 1.0, 0.0, 0.0, 1.0, 0.0, 1.0, 1.0, 0.0, 1.0, 0.0, 0.0, 1.0, 0.0, 1.0, 1.0, 0.0, 1.0, 0.0, 0.0, 1.0, 0.0, 1.0, 1.0, 0.0, 1.0, 0.0, 0.0, 1.0, 0.0, 1.0, 1.0, 0.0, 1.0, 0.0, 0.0, 1.0, 0.0, 1.0, 1.0, 0.0, 1.0, 0.0, 0.0, 1.0, 0.0, 1.0, 1.0, 0.0, 1.0, 0.0, 0.0, 1.0, 0.0, 1.0, 1.0, 0.0, 1.0, 0.0, 0.0, 1.0, 0.0, 1.0, 1.0, 0.0, 1.0, 0.0, 0.0, 1.0, 0.0, 1.0, 1.0, 0.0, 1.0, 0.0, 0.0, 1.0, 0.0, 1.0, 1.0, 0.0, 1.0, 0.0, 0.0, 1.0, 0.0, 1.0, 1.0, 0.0, 1.0, 0.0, 0.0, 1.0, 0.0, 1.0, 1.0, 0.0, 1.0, 0.0, 0.0, 1.0, 0.0, 1.0, 1.0, 0.0, 1.0, 0.0, 0.0, 1.0, 0.0, 1.0, 1.0, 0.0, 1.0, 0.0, 0.0, 1.0, 0.0, 1.0, 1.0, 0.0, 1.0, 0.0, 0.0, 1.0, 0.0, 1.0, 1.0, 0.0, 1.0, 0.0, 0.0, 1.0, 0.0, 1.0, 1.0, 0.0, 1.0, 0.0, 0.0, 1.0, 0.0, 1.0, 1.0, 0.0, 1.0, 0.0, 0.0, 1.0, 0.0, 1.0, 1.0, 0.0, 1.0, 0.0, 0.0, 1.0, 0.0, 1.0, 1.0, 0.0, 1.0, 0.0, 0.0, 1.0, 0.0, 1.0, 1.0, 0.0, 1.0, 0.0, 0.0, 1.0, 0.0, 1.0, 1.0, 0.0, 1.0, 0.0, 0.0, 1.0, 0.0, 1.0, 1.0, 0.0, 1.0, 0.0, 0.0, 1.0, 0.0, 1.0, 1.0, 0.0, 1.0, 0.0, 0.0, 1.0, 0.0, 1.0, 1.0, 0.0, 1.0, 0.0, 0.0, 1.0, 0.0, 1.0, 1.0, 0.0, 1.0, 0.0, 0.0, 1.0, 0.0, 1.0, 1.0, 0.0, 1.0, 0.0, 0.0, 1.0, 0.0, 1.0, 1.0, 0.0, 1.0, 0.0, 0.0, 1.0, 0.0, 1.0, 1.0, 0.0, 1.0, 0.0, 0.0, 1.0, 0.0, 1.0, 1.0, 0.0, 1.0, 0.0, 0.0, 1.0, 0.0, 1.0, 1.0, 0.0, 1.0, 0.0, 0.0, 1.0, 0.0, 1.0, 1.0, 0.0, 1.0, 0.0, 0.0, 1.0, 0.0, 1.0, 1.0, 0.0, 1.0, 0.0, 0.0, 1.0, 0.0, 1.0, 1.0, 0.0, 1.0, 0.0, 0.0, 1.0, 0.0, 1.0, 1.0, 0.0, 1.0, 0.0, 0.0, 1.0, 0.0, 1.0, 1.0, 0.0, 1.0, 0.0, 0.0, 1.0, 0.0, 1.0, 1.0, 0.0, 1.0, 0.0, 0.0, 1.0, 0.0, 1.0, 1.0, 0.0, 1.0, 0.0, 0.0, 1.0, 0.0, 1.0, 1.0, 0.0, 1.0, 0.0, 0.0, 1.0, 0.0, 1.0, 1.0, 0.0, 1.0, 0.0, 0.0, 1.0, 0.0, 1.0, 1.0, 0.0, 1.0, 0.0, 0.0, 1.0, 0.0, 1.0, 1.0, 0.0, 1.0, 0.0, 0.0, 1.0, 0.0, 1.0, 1.0, 0.0, 1.0, 0.0, 0.0, 1.0, 0.0, 1.0, 1.0, 0.0, 1.0, 0.0, 0.0, 1.0, 0.0, 1.0, 1.0, 0.0, 1.0, 0.0, 0.0, 1.0, 0.0, 1.0, 1.0, 0.0, 1.0, 0.0, 0.0, 1.0, 0.0, 1.0, 1.0, 0.0, 1.0, 0.0, 0.0, 1.0, 0.0, 1.0, 1.0, 0.0, 1.0, 0.0, 0.0, 1.0, 0.0, 1.0, 1.0, 0.0, 1.0, 0.0, 0.0, 1.0, 0.0, 1.0, 1.0, 0.0, 1.0, 0.0, 0.0, 1.0, 0.0, 1.0, 1.0, 0.0, 1.0, 0.0, 0.0, 1.0, 0.0, 1.0, 1.0, 0.0, 1.0, 0.0, 0.0, 1.0, 0.0, 1.0, 1.0, 0.0, 1.0, 0.0, 0.0, 1.0, 0.0, 1.0, 1.0, 0.0, 1.0, 0.0, 0.0, 1.0, 0.0, 1.0, 1.0, 0.0, 1.0, 0.0, 0.0, 1.0, 0.0, 1.0, 1.0, 0.0, 1.0, 0.0, 0.0, 1.0, 0.0, 1.0, 1.0, 0.0, 1.0, 0.0, 0.0, 1.0, 0.0, 1.0, 1.0, 0.0, 1.0, 0.0, 0.0, 1.0, 0.0, 1.0, 1.0, 0.0, 1.0, 0.0, 0.0, 1.0, 0.0, 1.0, 1.0, 0.0, 1.0, 0.0, 0.0, 1.0, 0.0, 1.0, 1.0, 0.0, 1.0, 0.0, 0.0, 1.0, 0.0, 1.0, 1.0, 0.0, 1.0, 0.0, 0.0, 1.0, 0.0, 1.0, 1.0, 0.0, 1.0, 0.0, 0.0, 1.0, 0.0, 1.0, 1.0, 0.0, 1.0, 0.0, 0.0, 1.0, 0.0, 1.0, 1.0, 0.0, 1.0, 0.0, 0.0, 1.0, 0.0, 1.0, 1.0, 0.0, 1.0, 0.0, 0.0, 1.0, 0.0, 1.0, 1.0, 0.0, 1.0, 0.0, 0.0, 1.0, 0.0, 1.0, 1.0, 0.0, 1.0, 0.0, 0.0, 1.0, 0.0, 1.0, 1.0, 0.0, 1.0, 0.0, 0.0, 1.0, 0.0, 1.0, 1.0, 0.0, 1.0, 0.0, 0.0, 1.0, 0.0, 1.0, 1.0, 0.0, 1.0, 0.0, 0.0, 1.0, 0.0, 1.0, 1.0, 0.0, 1.0, 0.0, 0.0, 1.0, 0.0, 1.0, 1.0, 0.0, 1.0, 0.0, 0.0, 1.0, 0.0, 1.0, 1.0, 0.0, 1.0, 0.0, 0.0, 1.0, 0.0, 1.0, 1.0, 0.0, 1.0, 0.0, 0.0, 1.0, 0.0, 1.0, 1.0, 0.0, 1.0, 0.0, 0.0, 1.0, 0.0, 1.0, 1.0, 0.0, 1.0, 0.0, 0.0, 1.0, 0.0, 1.0, 1.0, 0.0, 1.0, 0.0, 0.0, 1.0, 0.0, 1.0, 1.0, 0.0, 1.0, 0.0, 0.0, 1.0, 0.0, 1.0, 1.0, 0.0, 1.0])
me_grid_007.materials.append(mat_grass)
me_grid_007.use_remesh_preserve_volume = False
me_grid_007.use_remesh_preserve_attributes = False
me_grid_007.use_mirror_vertex_groups = False
me_grid_007.update()
me_grid_008 = bpy.data.meshes.new('Grid.008')
me_grid_008.from_pydata([(50.0, -50.0, 0.0), (38.89, -50.0, 0.0), (27.78, -50.0, 0.0), (16.67, -50.0, 0.0), (5.556, -50.0, 0.0), (-5.556, -50.0, 0.0), (-16.67, -50.0, 0.0), (-27.78, -50.0, 0.0), (-38.89, -50.0, 0.0), (-50.0, -50.0, 0.0), (50.0, -38.89, 0.0), (38.89, -38.89, 0.0), (27.78, -38.89, 0.0), (16.67, -38.89, 0.0), (5.556, -38.89, 0.0), (-5.556, -38.89, 0.0), (-16.67, -38.89, 0.0), (-27.78, -38.89, 0.0), (-38.89, -38.89, 0.0), (-50.0, -38.89, 0.0), (50.0, -27.78, 0.0), (38.89, -27.78, 0.0), (27.78, -27.78, 0.0), (16.67, -27.78, 0.0), (5.556, -27.78, 0.0), (-5.556, -27.78, 0.0), (-16.67, -27.78, 0.0), (-27.78, -27.78, 0.0), (-38.89, -27.78, 0.0), (-50.0, -27.78, 0.0), (50.0, -16.67, 0.0), (38.89, -16.67, 0.0), (27.78, -16.67, 0.0), (16.67, -16.67, 0.0), (5.556, -16.67, 0.0), (-5.556, -16.67, 0.0), (-16.67, -16.67, 0.0), (-27.78, -16.67, 0.0), (-38.89, -16.67, 0.0), (-50.0, -16.67, 0.0), (50.0, -5.556, 0.0), (38.89, -5.556, 0.0), (27.78, -5.556, 0.0), (16.67, -5.556, 0.0), (5.556, -5.556, 0.0), (-5.556, -5.556, 0.0), (-16.67, -5.556, 0.0), (-27.78, -5.556, 0.0), (-38.89, -5.556, 0.0), (-50.0, -5.556, 0.0), (50.0, 5.556, 0.0), (38.89, 5.556, 0.0), (27.78, 5.556, 0.0), (16.67, 5.556, 0.0), (5.556, 5.556, 0.0), (-5.556, 5.556, 0.0), (-16.67, 5.556, 0.0), (-27.78, 5.556, 0.0), (-38.89, 5.556, 0.0), (-50.0, 5.556, 0.0), (50.0, 16.67, 0.0), (38.89, 16.67, 0.0), (27.78, 16.67, 0.0), (16.67, 16.67, 0.0), (5.556, 16.67, 0.0), (-5.556, 16.67, 0.0), (-16.67, 16.67, 0.0), (-27.78, 16.67, 0.0), (-38.89, 16.67, 0.0), (-50.0, 16.67, 0.0), (50.0, 27.78, 0.0), (38.89, 27.78, 0.0), (27.78, 27.78, 0.0), (16.67, 27.78, 0.0), (5.556, 27.78, 0.0), (-5.556, 27.78, 0.0), (-16.67, 27.78, 0.0), (-27.78, 27.78, 0.0), (-38.89, 27.78, 0.0), (-50.0, 27.78, 0.0), (50.0, 38.89, 0.0), (38.89, 38.89, 0.0), (27.78, 38.89, 0.0), (16.67, 38.89, 0.0), (5.556, 38.89, 0.0), (-5.556, 38.89, 0.0), (-16.67, 38.89, 0.0), (-27.78, 38.89, 0.0), (-38.89, 38.89, 0.0), (-50.0, 38.89, 0.0), (50.0, 50.0, 0.0), (38.89, 50.0, 0.0), (27.78, 50.0, 0.0), (16.67, 50.0, 0.0), (5.556, 50.0, 0.0), (-5.556, 50.0, 0.0), (-16.67, 50.0, 0.0), (-27.78, 50.0, 0.0), (-38.89, 50.0, 0.0), (-50.0, 50.0, 0.0)], [], [(7, 6, 16, 17), (1, 0, 10, 11), (8, 7, 17, 18), (2, 1, 11, 12), (9, 8, 18, 19), (3, 2, 12, 13), (4, 3, 13, 14), (5, 4, 14, 15), (6, 5, 15, 16), (14, 13, 23, 24), (15, 14, 24, 25), (16, 15, 25, 26), (17, 16, 26, 27), (11, 10, 20, 21), (18, 17, 27, 28), (12, 11, 21, 22), (19, 18, 28, 29), (13, 12, 22, 23), (24, 23, 33, 34), (25, 24, 34, 35), (26, 25, 35, 36), (27, 26, 36, 37), (21, 20, 30, 31), (28, 27, 37, 38), (22, 21, 31, 32), (29, 28, 38, 39), (23, 22, 32, 33), (39, 38, 48, 49), (33, 32, 42, 43), (34, 33, 43, 44), (35, 34, 44, 45), (36, 35, 45, 46), (37, 36, 46, 47), (31, 30, 40, 41), (38, 37, 47, 48), (32, 31, 41, 42), (49, 48, 58, 59), (43, 42, 52, 53), (44, 43, 53, 54), (45, 44, 54, 55), (46, 45, 55, 56), (47, 46, 56, 57), (41, 40, 50, 51), (48, 47, 57, 58), (42, 41, 51, 52), (58, 57, 67, 68), (52, 51, 61, 62), (59, 58, 68, 69), (53, 52, 62, 63), (54, 53, 63, 64), (55, 54, 64, 65), (56, 55, 65, 66), (57, 56, 66, 67), (51, 50, 60, 61), (68, 67, 77, 78), (62, 61, 71, 72), (69, 68, 78, 79), (63, 62, 72, 73), (64, 63, 73, 74), (65, 64, 74, 75), (66, 65, 75, 76), (67, 66, 76, 77), (61, 60, 70, 71), (77, 76, 86, 87), (71, 70, 80, 81), (78, 77, 87, 88), (72, 71, 81, 82), (79, 78, 88, 89), (73, 72, 82, 83), (74, 73, 83, 84), (75, 74, 84, 85), (76, 75, 85, 86), (87, 86, 96, 97), (81, 80, 90, 91), (88, 87, 97, 98), (82, 81, 91, 92), (89, 88, 98, 99), (83, 82, 92, 93), (84, 83, 93, 94), (85, 84, 94, 95), (86, 85, 95, 96)])
_uv = me_grid_008.uv_layers.new(name='UV coord')
_uv.uv.foreach_set('vector', [0.0, 0.0, 1.0, 0.0, 1.0, 1.0, 0.0, 1.0, 0.0, 0.0, 1.0, 0.0, 1.0, 1.0, 0.0, 1.0, 0.0, 0.0, 1.0, 0.0, 1.0, 1.0, 0.0, 1.0, 0.0, 0.0, 1.0, 0.0, 1.0, 1.0, 0.0, 1.0, 0.0, 0.0, 1.0, 0.0, 1.0, 1.0, 0.0, 1.0, 0.0, 0.0, 1.0, 0.0, 1.0, 1.0, 0.0, 1.0, 0.0, 0.0, 1.0, 0.0, 1.0, 1.0, 0.0, 1.0, 0.0, 0.0, 1.0, 0.0, 1.0, 1.0, 0.0, 1.0, 0.0, 0.0, 1.0, 0.0, 1.0, 1.0, 0.0, 1.0, 0.0, 0.0, 1.0, 0.0, 1.0, 1.0, 0.0, 1.0, 0.0, 0.0, 1.0, 0.0, 1.0, 1.0, 0.0, 1.0, 0.0, 0.0, 1.0, 0.0, 1.0, 1.0, 0.0, 1.0, 0.0, 0.0, 1.0, 0.0, 1.0, 1.0, 0.0, 1.0, 0.0, 0.0, 1.0, 0.0, 1.0, 1.0, 0.0, 1.0, 0.0, 0.0, 1.0, 0.0, 1.0, 1.0, 0.0, 1.0, 0.0, 0.0, 1.0, 0.0, 1.0, 1.0, 0.0, 1.0, 0.0, 0.0, 1.0, 0.0, 1.0, 1.0, 0.0, 1.0, 0.0, 0.0, 1.0, 0.0, 1.0, 1.0, 0.0, 1.0, 0.0, 0.0, 1.0, 0.0, 1.0, 1.0, 0.0, 1.0, 0.0, 0.0, 1.0, 0.0, 1.0, 1.0, 0.0, 1.0, 0.0, 0.0, 1.0, 0.0, 1.0, 1.0, 0.0, 1.0, 0.0, 0.0, 1.0, 0.0, 1.0, 1.0, 0.0, 1.0, 0.0, 0.0, 1.0, 0.0, 1.0, 1.0, 0.0, 1.0, 0.0, 0.0, 1.0, 0.0, 1.0, 1.0, 0.0, 1.0, 0.0, 0.0, 1.0, 0.0, 1.0, 1.0, 0.0, 1.0, 0.0, 0.0, 1.0, 0.0, 1.0, 1.0, 0.0, 1.0, 0.0, 0.0, 1.0, 0.0, 1.0, 1.0, 0.0, 1.0, 0.0, 0.0, 1.0, 0.0, 1.0, 1.0, 0.0, 1.0, 0.0, 0.0, 1.0, 0.0, 1.0, 1.0, 0.0, 1.0, 0.0, 0.0, 1.0, 0.0, 1.0, 1.0, 0.0, 1.0, 0.0, 0.0, 1.0, 0.0, 1.0, 1.0, 0.0, 1.0, 0.0, 0.0, 1.0, 0.0, 1.0, 1.0, 0.0, 1.0, 0.0, 0.0, 1.0, 0.0, 1.0, 1.0, 0.0, 1.0, 0.0, 0.0, 1.0, 0.0, 1.0, 1.0, 0.0, 1.0, 0.0, 0.0, 1.0, 0.0, 1.0, 1.0, 0.0, 1.0, 0.0, 0.0, 1.0, 0.0, 1.0, 1.0, 0.0, 1.0, 0.0, 0.0, 1.0, 0.0, 1.0, 1.0, 0.0, 1.0, 0.0, 0.0, 1.0, 0.0, 1.0, 1.0, 0.0, 1.0, 0.0, 0.0, 1.0, 0.0, 1.0, 1.0, 0.0, 1.0, 0.0, 0.0, 1.0, 0.0, 1.0, 1.0, 0.0, 1.0, 0.0, 0.0, 1.0, 0.0, 1.0, 1.0, 0.0, 1.0, 0.0, 0.0, 1.0, 0.0, 1.0, 1.0, 0.0, 1.0, 0.0, 0.0, 1.0, 0.0, 1.0, 1.0, 0.0, 1.0, 0.0, 0.0, 1.0, 0.0, 1.0, 1.0, 0.0, 1.0, 0.0, 0.0, 1.0, 0.0, 1.0, 1.0, 0.0, 1.0, 0.0, 0.0, 1.0, 0.0, 1.0, 1.0, 0.0, 1.0, 0.0, 0.0, 1.0, 0.0, 1.0, 1.0, 0.0, 1.0, 0.0, 0.0, 1.0, 0.0, 1.0, 1.0, 0.0, 1.0, 0.0, 0.0, 1.0, 0.0, 1.0, 1.0, 0.0, 1.0, 0.0, 0.0, 1.0, 0.0, 1.0, 1.0, 0.0, 1.0, 0.0, 0.0, 1.0, 0.0, 1.0, 1.0, 0.0, 1.0, 0.0, 0.0, 1.0, 0.0, 1.0, 1.0, 0.0, 1.0, 0.0, 0.0, 1.0, 0.0, 1.0, 1.0, 0.0, 1.0, 0.0, 0.0, 1.0, 0.0, 1.0, 1.0, 0.0, 1.0, 0.0, 0.0, 1.0, 0.0, 1.0, 1.0, 0.0, 1.0, 0.0, 0.0, 1.0, 0.0, 1.0, 1.0, 0.0, 1.0, 0.0, 0.0, 1.0, 0.0, 1.0, 1.0, 0.0, 1.0, 0.0, 0.0, 1.0, 0.0, 1.0, 1.0, 0.0, 1.0, 0.0, 0.0, 1.0, 0.0, 1.0, 1.0, 0.0, 1.0, 0.0, 0.0, 1.0, 0.0, 1.0, 1.0, 0.0, 1.0, 0.0, 0.0, 1.0, 0.0, 1.0, 1.0, 0.0, 1.0, 0.0, 0.0, 1.0, 0.0, 1.0, 1.0, 0.0, 1.0, 0.0, 0.0, 1.0, 0.0, 1.0, 1.0, 0.0, 1.0, 0.0, 0.0, 1.0, 0.0, 1.0, 1.0, 0.0, 1.0, 0.0, 0.0, 1.0, 0.0, 1.0, 1.0, 0.0, 1.0, 0.0, 0.0, 1.0, 0.0, 1.0, 1.0, 0.0, 1.0, 0.0, 0.0, 1.0, 0.0, 1.0, 1.0, 0.0, 1.0, 0.0, 0.0, 1.0, 0.0, 1.0, 1.0, 0.0, 1.0, 0.0, 0.0, 1.0, 0.0, 1.0, 1.0, 0.0, 1.0, 0.0, 0.0, 1.0, 0.0, 1.0, 1.0, 0.0, 1.0, 0.0, 0.0, 1.0, 0.0, 1.0, 1.0, 0.0, 1.0, 0.0, 0.0, 1.0, 0.0, 1.0, 1.0, 0.0, 1.0, 0.0, 0.0, 1.0, 0.0, 1.0, 1.0, 0.0, 1.0, 0.0, 0.0, 1.0, 0.0, 1.0, 1.0, 0.0, 1.0, 0.0, 0.0, 1.0, 0.0, 1.0, 1.0, 0.0, 1.0, 0.0, 0.0, 1.0, 0.0, 1.0, 1.0, 0.0, 1.0, 0.0, 0.0, 1.0, 0.0, 1.0, 1.0, 0.0, 1.0, 0.0, 0.0, 1.0, 0.0, 1.0, 1.0, 0.0, 1.0, 0.0, 0.0, 1.0, 0.0, 1.0, 1.0, 0.0, 1.0, 0.0, 0.0, 1.0, 0.0, 1.0, 1.0, 0.0, 1.0, 0.0, 0.0, 1.0, 0.0, 1.0, 1.0, 0.0, 1.0])
me_grid_008.materials.append(mat_grass)
me_grid_008.use_remesh_preserve_volume = False
me_grid_008.use_remesh_preserve_attributes = False
me_grid_008.use_mirror_vertex_groups = False
me_grid_008.update()
me_grid_009 = bpy.data.meshes.new('Grid.009')
me_grid_009.from_pydata([(50.0, -50.0, 0.0), (38.89, -50.0, 0.0), (27.78, -50.0, 0.0), (16.67, -50.0, 0.0), (5.556, -50.0, 0.0), (-5.556, -50.0, 0.0), (-16.67, -50.0, 0.0), (-27.78, -50.0, 0.0), (-38.89, -50.0, 0.0), (-50.0, -50.0, 0.0), (50.0, -38.89, 0.0), (38.89, -38.89, 0.0), (27.78, -38.89, 0.0), (16.67, -38.89, 0.0), (5.556, -38.89, 0.0), (-5.556, -38.89, 0.0), (-16.67, -38.89, 0.0), (-27.78, -38.89, 0.0), (-38.89, -38.89, 0.0), (-50.0, -38.89, 0.0), (50.0, -27.78, 0.0), (38.89, -27.78, 0.0), (27.78, -27.78, 0.0), (16.67, -27.78, 0.0), (5.556, -27.78, 0.0), (-5.556, -27.78, 0.0), (-16.67, -27.78, 0.0), (-27.78, -27.78, 0.0), (-38.89, -27.78, 0.0), (-50.0, -27.78, 0.0), (50.0, -16.67, 0.0), (38.89, -16.67, 0.0), (27.78, -16.67, 0.0), (16.67, -16.67, 0.0), (5.556, -16.67, 0.0), (-5.556, -16.67, 0.0), (-16.67, -16.67, 0.0), (-27.78, -16.67, 0.0), (-38.89, -16.67, 0.0), (-50.0, -16.67, 0.0), (50.0, -5.556, 0.0), (38.89, -5.556, 0.0), (27.78, -5.556, 0.0), (16.67, -5.556, 0.0), (5.556, -5.556, 0.0), (-5.556, -5.556, 0.0), (-16.67, -5.556, 0.0), (-27.78, -5.556, 0.0), (-38.89, -5.556, 0.0), (-50.0, -5.556, 0.0), (50.0, 5.556, 0.0), (38.89, 5.556, 0.0), (27.78, 5.556, 0.0), (16.67, 5.556, 0.0), (5.556, 5.556, 0.0), (-5.556, 5.556, 0.0), (-16.67, 5.556, 0.0), (-27.78, 5.556, 0.0), (-38.89, 5.556, 0.0), (-50.0, 5.556, 0.0), (50.0, 16.67, 0.0), (38.89, 16.67, 0.0), (27.78, 16.67, 0.0), (16.67, 16.67, 0.0), (5.556, 16.67, 0.0), (-5.556, 16.67, 0.0), (-16.67, 16.67, 0.0), (-27.78, 16.67, 0.0), (-38.89, 16.67, 0.0), (-50.0, 16.67, 0.0), (50.0, 27.78, 0.0), (38.89, 27.78, 0.0), (27.78, 27.78, 0.0), (16.67, 27.78, 0.0), (5.556, 27.78, 0.0), (-5.556, 27.78, 0.0), (-16.67, 27.78, 0.0), (-27.78, 27.78, 0.0), (-38.89, 27.78, 0.0), (-50.0, 27.78, 0.0), (50.0, 38.89, 0.0), (38.89, 38.89, 0.0), (27.78, 38.89, 0.0), (16.67, 38.89, 0.0), (5.556, 38.89, 0.0), (-5.556, 38.89, 0.0), (-16.67, 38.89, 0.0), (-27.78, 38.89, 0.0), (-38.89, 38.89, 0.0), (-50.0, 38.89, 0.0), (50.0, 50.0, 0.0), (38.89, 50.0, 0.0), (27.78, 50.0, 0.0), (16.67, 50.0, 0.0), (5.556, 50.0, 0.0), (-5.556, 50.0, 0.0), (-16.67, 50.0, 0.0), (-27.78, 50.0, 0.0), (-38.89, 50.0, 0.0), (-50.0, 50.0, 0.0)], [], [(7, 6, 16, 17), (1, 0, 10, 11), (8, 7, 17, 18), (2, 1, 11, 12), (9, 8, 18, 19), (3, 2, 12, 13), (4, 3, 13, 14), (5, 4, 14, 15), (6, 5, 15, 16), (14, 13, 23, 24), (15, 14, 24, 25), (16, 15, 25, 26), (17, 16, 26, 27), (11, 10, 20, 21), (18, 17, 27, 28), (12, 11, 21, 22), (19, 18, 28, 29), (13, 12, 22, 23), (24, 23, 33, 34), (25, 24, 34, 35), (26, 25, 35, 36), (27, 26, 36, 37), (21, 20, 30, 31), (28, 27, 37, 38), (22, 21, 31, 32), (29, 28, 38, 39), (23, 22, 32, 33), (39, 38, 48, 49), (33, 32, 42, 43), (34, 33, 43, 44), (35, 34, 44, 45), (36, 35, 45, 46), (37, 36, 46, 47), (31, 30, 40, 41), (38, 37, 47, 48), (32, 31, 41, 42), (49, 48, 58, 59), (43, 42, 52, 53), (44, 43, 53, 54), (45, 44, 54, 55), (46, 45, 55, 56), (47, 46, 56, 57), (41, 40, 50, 51), (48, 47, 57, 58), (42, 41, 51, 52), (58, 57, 67, 68), (52, 51, 61, 62), (59, 58, 68, 69), (53, 52, 62, 63), (54, 53, 63, 64), (55, 54, 64, 65), (56, 55, 65, 66), (57, 56, 66, 67), (51, 50, 60, 61), (68, 67, 77, 78), (62, 61, 71, 72), (69, 68, 78, 79), (63, 62, 72, 73), (64, 63, 73, 74), (65, 64, 74, 75), (66, 65, 75, 76), (67, 66, 76, 77), (61, 60, 70, 71), (77, 76, 86, 87), (71, 70, 80, 81), (78, 77, 87, 88), (72, 71, 81, 82), (79, 78, 88, 89), (73, 72, 82, 83), (74, 73, 83, 84), (75, 74, 84, 85), (76, 75, 85, 86), (87, 86, 96, 97), (81, 80, 90, 91), (88, 87, 97, 98), (82, 81, 91, 92), (89, 88, 98, 99), (83, 82, 92, 93), (84, 83, 93, 94), (85, 84, 94, 95), (86, 85, 95, 96)])
_uv = me_grid_009.uv_layers.new(name='UV coord')
_uv.uv.foreach_set('vector', [0.0, 0.0, 1.0, 0.0, 1.0, 1.0, 0.0, 1.0, 0.0, 0.0, 1.0, 0.0, 1.0, 1.0, 0.0, 1.0, 0.0, 0.0, 1.0, 0.0, 1.0, 1.0, 0.0, 1.0, 0.0, 0.0, 1.0, 0.0, 1.0, 1.0, 0.0, 1.0, 0.0, 0.0, 1.0, 0.0, 1.0, 1.0, 0.0, 1.0, 0.0, 0.0, 1.0, 0.0, 1.0, 1.0, 0.0, 1.0, 0.0, 0.0, 1.0, 0.0, 1.0, 1.0, 0.0, 1.0, 0.0, 0.0, 1.0, 0.0, 1.0, 1.0, 0.0, 1.0, 0.0, 0.0, 1.0, 0.0, 1.0, 1.0, 0.0, 1.0, 0.0, 0.0, 1.0, 0.0, 1.0, 1.0, 0.0, 1.0, 0.0, 0.0, 1.0, 0.0, 1.0, 1.0, 0.0, 1.0, 0.0, 0.0, 1.0, 0.0, 1.0, 1.0, 0.0, 1.0, 0.0, 0.0, 1.0, 0.0, 1.0, 1.0, 0.0, 1.0, 0.0, 0.0, 1.0, 0.0, 1.0, 1.0, 0.0, 1.0, 0.0, 0.0, 1.0, 0.0, 1.0, 1.0, 0.0, 1.0, 0.0, 0.0, 1.0, 0.0, 1.0, 1.0, 0.0, 1.0, 0.0, 0.0, 1.0, 0.0, 1.0, 1.0, 0.0, 1.0, 0.0, 0.0, 1.0, 0.0, 1.0, 1.0, 0.0, 1.0, 0.0, 0.0, 1.0, 0.0, 1.0, 1.0, 0.0, 1.0, 0.0, 0.0, 1.0, 0.0, 1.0, 1.0, 0.0, 1.0, 0.0, 0.0, 1.0, 0.0, 1.0, 1.0, 0.0, 1.0, 0.0, 0.0, 1.0, 0.0, 1.0, 1.0, 0.0, 1.0, 0.0, 0.0, 1.0, 0.0, 1.0, 1.0, 0.0, 1.0, 0.0, 0.0, 1.0, 0.0, 1.0, 1.0, 0.0, 1.0, 0.0, 0.0, 1.0, 0.0, 1.0, 1.0, 0.0, 1.0, 0.0, 0.0, 1.0, 0.0, 1.0, 1.0, 0.0, 1.0, 0.0, 0.0, 1.0, 0.0, 1.0, 1.0, 0.0, 1.0, 0.0, 0.0, 1.0, 0.0, 1.0, 1.0, 0.0, 1.0, 0.0, 0.0, 1.0, 0.0, 1.0, 1.0, 0.0, 1.0, 0.0, 0.0, 1.0, 0.0, 1.0, 1.0, 0.0, 1.0, 0.0, 0.0, 1.0, 0.0, 1.0, 1.0, 0.0, 1.0, 0.0, 0.0, 1.0, 0.0, 1.0, 1.0, 0.0, 1.0, 0.0, 0.0, 1.0, 0.0, 1.0, 1.0, 0.0, 1.0, 0.0, 0.0, 1.0, 0.0, 1.0, 1.0, 0.0, 1.0, 0.0, 0.0, 1.0, 0.0, 1.0, 1.0, 0.0, 1.0, 0.0, 0.0, 1.0, 0.0, 1.0, 1.0, 0.0, 1.0, 0.0, 0.0, 1.0, 0.0, 1.0, 1.0, 0.0, 1.0, 0.0, 0.0, 1.0, 0.0, 1.0, 1.0, 0.0, 1.0, 0.0, 0.0, 1.0, 0.0, 1.0, 1.0, 0.0, 1.0, 0.0, 0.0, 1.0, 0.0, 1.0, 1.0, 0.0, 1.0, 0.0, 0.0, 1.0, 0.0, 1.0, 1.0, 0.0, 1.0, 0.0, 0.0, 1.0, 0.0, 1.0, 1.0, 0.0, 1.0, 0.0, 0.0, 1.0, 0.0, 1.0, 1.0, 0.0, 1.0, 0.0, 0.0, 1.0, 0.0, 1.0, 1.0, 0.0, 1.0, 0.0, 0.0, 1.0, 0.0, 1.0, 1.0, 0.0, 1.0, 0.0, 0.0, 1.0, 0.0, 1.0, 1.0, 0.0, 1.0, 0.0, 0.0, 1.0, 0.0, 1.0, 1.0, 0.0, 1.0, 0.0, 0.0, 1.0, 0.0, 1.0, 1.0, 0.0, 1.0, 0.0, 0.0, 1.0, 0.0, 1.0, 1.0, 0.0, 1.0, 0.0, 0.0, 1.0, 0.0, 1.0, 1.0, 0.0, 1.0, 0.0, 0.0, 1.0, 0.0, 1.0, 1.0, 0.0, 1.0, 0.0, 0.0, 1.0, 0.0, 1.0, 1.0, 0.0, 1.0, 0.0, 0.0, 1.0, 0.0, 1.0, 1.0, 0.0, 1.0, 0.0, 0.0, 1.0, 0.0, 1.0, 1.0, 0.0, 1.0, 0.0, 0.0, 1.0, 0.0, 1.0, 1.0, 0.0, 1.0, 0.0, 0.0, 1.0, 0.0, 1.0, 1.0, 0.0, 1.0, 0.0, 0.0, 1.0, 0.0, 1.0, 1.0, 0.0, 1.0, 0.0, 0.0, 1.0, 0.0, 1.0, 1.0, 0.0, 1.0, 0.0, 0.0, 1.0, 0.0, 1.0, 1.0, 0.0, 1.0, 0.0, 0.0, 1.0, 0.0, 1.0, 1.0, 0.0, 1.0, 0.0, 0.0, 1.0, 0.0, 1.0, 1.0, 0.0, 1.0, 0.0, 0.0, 1.0, 0.0, 1.0, 1.0, 0.0, 1.0, 0.0, 0.0, 1.0, 0.0, 1.0, 1.0, 0.0, 1.0, 0.0, 0.0, 1.0, 0.0, 1.0, 1.0, 0.0, 1.0, 0.0, 0.0, 1.0, 0.0, 1.0, 1.0, 0.0, 1.0, 0.0, 0.0, 1.0, 0.0, 1.0, 1.0, 0.0, 1.0, 0.0, 0.0, 1.0, 0.0, 1.0, 1.0, 0.0, 1.0, 0.0, 0.0, 1.0, 0.0, 1.0, 1.0, 0.0, 1.0, 0.0, 0.0, 1.0, 0.0, 1.0, 1.0, 0.0, 1.0, 0.0, 0.0, 1.0, 0.0, 1.0, 1.0, 0.0, 1.0, 0.0, 0.0, 1.0, 0.0, 1.0, 1.0, 0.0, 1.0, 0.0, 0.0, 1.0, 0.0, 1.0, 1.0, 0.0, 1.0, 0.0, 0.0, 1.0, 0.0, 1.0, 1.0, 0.0, 1.0, 0.0, 0.0, 1.0, 0.0, 1.0, 1.0, 0.0, 1.0, 0.0, 0.0, 1.0, 0.0, 1.0, 1.0, 0.0, 1.0, 0.0, 0.0, 1.0, 0.0, 1.0, 1.0, 0.0, 1.0, 0.0, 0.0, 1.0, 0.0, 1.0, 1.0, 0.0, 1.0, 0.0, 0.0, 1.0, 0.0, 1.0, 1.0, 0.0, 1.0, 0.0, 0.0, 1.0, 0.0, 1.0, 1.0, 0.0, 1.0, 0.0, 0.0, 1.0, 0.0, 1.0, 1.0, 0.0, 1.0, 0.0, 0.0, 1.0, 0.0, 1.0, 1.0, 0.0, 1.0])
me_grid_009.materials.append(mat_grass)
me_grid_009.use_remesh_preserve_volume = False
me_grid_009.use_remesh_preserve_attributes = False
me_grid_009.use_mirror_vertex_groups = False
me_grid_009.update()

# ---- objects
ob_grid_001 = bpy.data.objects.new('Grid.001', me_grid_001)
ob_grid = bpy.data.objects.new('Grid', me_grid)
ob_sun = bpy.data.objects.new('Sun', light_sun)
ob_camera = bpy.data.objects.new('Camera', cam_camera)
ob_grid_002 = bpy.data.objects.new('Grid.002', me_grid_002)
ob_grid_003 = bpy.data.objects.new('Grid.003', me_grid_003)
ob_grid_004 = bpy.data.objects.new('Grid.004', me_grid_004)
ob_grid_005 = bpy.data.objects.new('Grid.005', me_grid_005)
ob_grid_006 = bpy.data.objects.new('Grid.006', me_grid_006)
ob_grid_007 = bpy.data.objects.new('Grid.007', me_grid_007)
ob_grid_008 = bpy.data.objects.new('Grid.008', me_grid_008)
ob_grid_009 = bpy.data.objects.new('Grid.009', me_grid_009)

# ---- transforms, parenting, visibility, modifiers, constraints
ob_grid_001.location = (0.0, 0.0, 0.0)
ob_grid_001.lineart.crease_threshold = 0.0
ob_grid.location = (0.0, 0.0, 0.0)
ob_grid.lineart.crease_threshold = 0.0
_m = ob_grid.modifiers.new('Subsurf', 'SUBSURF')
_m.uv_smooth = 'PRESERVE_CORNERS'
_m.quality = 2
_m.levels = 3
_m.show_only_control_edges = False
ob_sun.location = (-5.0, 4.0, 102.0)
ob_sun.lock_rotations_4d = False
ob_sun.empty_display_type = 'ARROWS'
ob_sun.color = (0.0, 0.0, 0.0, 0.0)
ob_sun.hide_viewport = True
ob_sun.lineart.crease_threshold = 0.0
ob_camera.location = (-0.5189, -193.5, 106.3)
ob_camera.rotation_euler = (1.047, 1.923e-16, 1.11e-16)
ob_camera.lock_rotations_4d = False
ob_camera.empty_display_type = 'ARROWS'
ob_camera.color = (0.0, 0.0, 0.0, 0.0)
ob_camera.display_type = 'WIRE'
ob_camera.lineart.crease_threshold = 0.0
ob_grid_002.location = (100.0, 0.0, 0.0)
ob_grid_002.lineart.crease_threshold = 0.0
ob_grid_003.location = (0.0, -100.0, 0.0)
ob_grid_003.lineart.crease_threshold = 0.0
ob_grid_004.location = (100.0, -100.0, 0.0)
ob_grid_004.lineart.crease_threshold = 0.0
ob_grid_005.location = (100.0, 100.0, 0.0)
ob_grid_005.lineart.crease_threshold = 0.0
ob_grid_006.location = (0.0, 100.0, 0.0)
ob_grid_006.lineart.crease_threshold = 0.0
ob_grid_007.location = (-100.0, 100.0, 0.0)
ob_grid_007.lineart.crease_threshold = 0.0
ob_grid_008.location = (-100.0, 0.0, 0.0)
ob_grid_008.lineart.crease_threshold = 0.0
ob_grid_009.location = (-100.0, -100.0, 0.0)
ob_grid_009.lineart.crease_threshold = 0.0

# ---- collection membership
col_collection_1.objects.link(ob_grid_001)
col_collection_1.objects.link(ob_grid)
col_collection_1.objects.link(ob_sun)
col_collection_1.objects.link(ob_camera)
col_collection_1.objects.link(ob_grid_002)
col_collection_1.objects.link(ob_grid_003)
col_collection_1.objects.link(ob_grid_004)
col_collection_1.objects.link(ob_grid_005)
col_collection_1.objects.link(ob_grid_006)
col_collection_1.objects.link(ob_grid_007)
col_collection_1.objects.link(ob_grid_008)
col_collection_1.objects.link(ob_grid_009)

# ---- scene / render settings (as saved in the file)
scene.camera = ob_camera
scene.frame_start = 1; scene.frame_end = 250; scene.frame_set(0)
scene.render.engine = 'BLENDER_EEVEE_NEXT'
scene.render.image_settings.color_mode = 'RGB'
scene.render.image_settings.compression = 90
scene.render.resolution_percentage = 50
scene.render.dither_intensity = 0.0
scene.cycles.use_denoising = False
scene.cycles.samples = 10
scene.cycles.sampling_pattern = 'TABULATED_SOBOL'
scene.cycles.light_sampling_threshold = 0.0
scene.cycles.use_adaptive_sampling = False
scene.cycles.use_light_tree = False
scene.cycles.blur_glossy = 0.0
scene.cycles.volume_bounces = 1
scene.cycles.pixel_filter_type = 'GAUSSIAN'
scene.cycles.sample_clamp_indirect = 0.0
scene.view_settings.view_transform = 'Standard'
bpy.context.view_layer.update()
